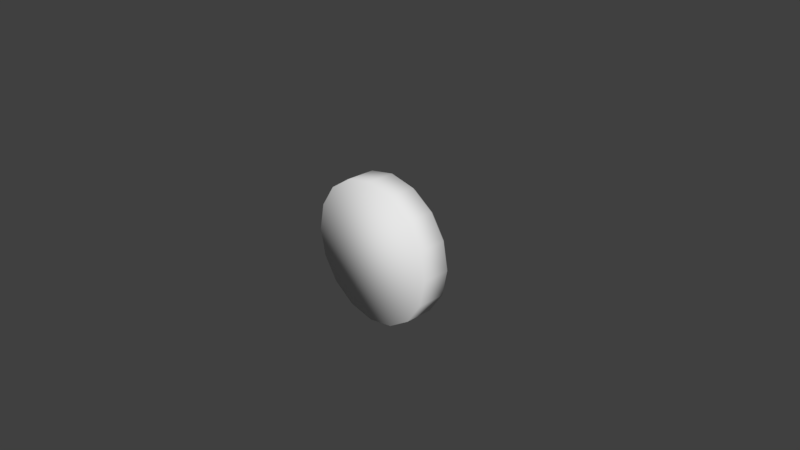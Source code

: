 # Source: buttons.blend  (saved by Blender 2.79.0; exported with 4.5.12 LTS)
import bpy
from mathutils import Matrix  # noqa: F401  (used for matrix-valued properties, if any)

bpy.ops.wm.read_factory_settings(use_empty=True)
scene = bpy.context.scene
scene.name = 'Scene'

# ---- collections
col_collection_1 = bpy.data.collections.new('Collection 1'); scene.collection.children.link(col_collection_1)
col_collection_1.hide_render = True
col_collection_1.hide_viewport = True
col_collection_4 = bpy.data.collections.new('Collection 4'); scene.collection.children.link(col_collection_4)
col_collection_4.hide_render = True
col_collection_4.hide_viewport = True
col_collection_5 = bpy.data.collections.new('Collection 5'); scene.collection.children.link(col_collection_5)
col_collection_6 = bpy.data.collections.new('Collection 6'); scene.collection.children.link(col_collection_6)
col_collection_6.hide_render = True
col_collection_6.hide_viewport = True

# ---- materials (node trees are filled in below, after node groups)
mat_bezel = bpy.data.materials.new('Bezel')
mat_bezel.alpha_threshold = 0.0
mat_bezel.use_transparent_shadow = False
mat_bezel.diffuse_color = (0.009018, 0.009018, 0.009018, 1.0)
mat_bezel.roughness = 0.5
mat_button = bpy.data.materials.new('Button')
mat_button.alpha_threshold = 0.0
mat_button.use_transparent_shadow = False
mat_button.roughness = 0.5
mat_marker = bpy.data.materials.new('Marker')
mat_marker.alpha_threshold = 0.0
mat_marker.use_transparent_shadow = False
mat_marker.diffuse_color = (0.00637, 0.00637, 0.00637, 1.0)
mat_marker.roughness = 0.5
mat_marker.specular_intensity = 0.02846
mat_dialbodymaterial = bpy.data.materials.new('DialBodyMaterial')
mat_dialbodymaterial.alpha_threshold = 0.0
mat_dialbodymaterial.use_transparent_shadow = False
mat_dialbodymaterial.roughness = 0.5
mat_lampbase = bpy.data.materials.new('LampBase')
mat_lampbase.alpha_threshold = 0.0
mat_lampbase.use_transparent_shadow = False
mat_lampbase.diffuse_color = (0.09463, 0.02263, 0.01092, 1.0)
mat_lampbase.roughness = 0.5
mat_bulbmaterial = bpy.data.materials.new('BulbMaterial')
mat_bulbmaterial.alpha_threshold = 0.0
mat_bulbmaterial.use_transparent_shadow = False
mat_bulbmaterial.roughness = 0.5
mat_bulbmaterial.specular_intensity = 0.0
mat_shadematerial = bpy.data.materials.new('ShadeMaterial')
mat_shadematerial.alpha_threshold = 0.0
mat_shadematerial.use_transparent_shadow = False
mat_shadematerial.roughness = 0.5

# ---- material node trees

# ---- world
world_world = bpy.data.worlds.new('World'); scene.world = world_world
world_world.color = (0.05088, 0.05088, 0.05088)
world_world.use_sun_shadow = False
world_world.sun_shadow_jitter_overblur = 0.0
world_world.cycles.sampling_method = 'MANUAL'

# ---- cameras
cam_camera = bpy.data.cameras.new('Camera')
cam_camera.clip_end = 100.0
cam_camera.lens = 35.0
cam_camera.sensor_width = 32.0
cam_camera.sensor_height = 18.0
cam_camera.ortho_scale = 7.314
cam_camera.dof.focus_distance = 0.0
cam_camera.dof.aperture_fstop = 128.0

# ---- meshes
me_button = bpy.data.meshes.new('Button')
me_button.from_pydata([(6.817e-08, 0.005118, -1.0), (-0.3827, 0.005118, -0.9239), (-0.7071, 0.005118, -0.7071), (-0.9239, 0.005118, -0.3827), (-1.0, 0.005118, 2.98e-08), (-0.9239, 0.005118, 0.3827), (-0.7071, 0.005118, 0.7071), (-0.3827, 0.005118, 0.9239), (-8.283e-08, 0.005118, 1.0), (0.3827, 0.005118, 0.9239), (0.7071, 0.005118, 0.7071), (0.9239, 0.005118, 0.3827), (1.0, 0.005118, -2.98e-08), (0.9239, 0.005118, -0.3827), (0.7071, 0.005118, -0.7071), (0.3827, 0.005118, -0.9239), (7.189e-08, 0.2051, -1.1), (-0.421, 0.2051, -1.016), (-0.7778, 0.2051, -0.7778), (-1.016, 0.2051, -0.421), (-1.1, 0.2051, 5.96e-08), (-1.016, 0.2051, 0.421), (-0.7778, 0.2051, 0.7778), (-0.421, 0.2051, 1.016), (-9.42e-08, 0.2051, 1.1), (0.421, 0.2051, 1.016), (0.7778, 0.2051, 0.7778), (1.016, 0.2051, 0.421), (1.1, 0.2051, 0.0), (1.016, 0.2051, -0.421), (0.7778, 0.2051, -0.7778), (0.421, 0.2051, -1.016), (7.139e-08, 0.2451, -0.88), (-0.3368, 0.2451, -0.813), (-0.6223, 0.2451, -0.6223), (-0.813, 0.2451, -0.3368), (-0.88, 0.2451, 2.98e-08), (-0.813, 0.2451, 0.3368), (-0.6223, 0.2451, 0.6223), (-0.3368, 0.2451, 0.813), (-6.149e-08, 0.2451, 0.88), (0.3368, 0.2451, 0.813), (0.6223, 0.2451, 0.6223), (0.813, 0.2451, 0.3368), (0.88, 0.2451, 0.0), (0.813, 0.2451, -0.3368), (0.6223, 0.2451, -0.6223), (0.3368, 0.2451, -0.813), (7.122e-08, 0.2324, -0.8332), (-0.3189, 0.2324, -0.7698), (-0.5892, 0.2324, -0.5892), (-0.7698, 0.2324, -0.3189), (-0.8332, 0.2324, 2.98e-08), (-0.7698, 0.2324, 0.3189), (-0.5892, 0.2324, 0.5892), (-0.3189, 0.2324, 0.7698), (-5.46e-08, 0.2324, 0.8332), (0.3189, 0.2324, 0.7698), (0.5892, 0.2324, 0.5892), (0.7698, 0.2324, 0.3189), (0.8332, 0.2324, 0.0), (0.7698, 0.2324, -0.3189), (0.5892, 0.2324, -0.5892), (0.3189, 0.2324, -0.7698), (6.92e-08, 0.03236, -0.8332), (-0.3189, 0.03236, -0.7698), (-0.5892, 0.03236, -0.5892), (-0.7698, 0.03236, -0.3189), (-0.8332, 0.03236, 2.98e-08), (-0.7698, 0.03236, 0.3189), (-0.5892, 0.03236, 0.5892), (-0.3189, 0.03236, 0.7698), (-5.661e-08, 0.03236, 0.8332), (0.3189, 0.03236, 0.7698), (0.5892, 0.03236, 0.5892), (0.7698, 0.03236, 0.3189), (0.8332, 0.03236, -2.98e-08), (0.7698, 0.03236, -0.3189), (0.5892, 0.03236, -0.5892), (0.3189, 0.03236, -0.7698), (6.817e-08, 0.1051, -0.8072), (-0.3089, 0.1051, -0.7457), (-0.5708, 0.1051, -0.5708), (-0.7457, 0.1051, -0.3089), (-0.8072, 0.1051, 2.98e-08), (-0.7457, 0.1051, 0.3089), (-0.5708, 0.1051, 0.5708), (-0.3089, 0.1051, 0.7457), (-5.371e-08, 0.1051, 0.8072), (0.3089, 0.1051, 0.7457), (0.5708, 0.1051, 0.5708), (0.7457, 0.1051, 0.3089), (0.8072, 0.1051, -2.98e-08), (0.7457, 0.1051, -0.3089), (0.5708, 0.1051, -0.5708), (0.3089, 0.1051, -0.7457), (2.23e-08, 0.3223, -0.779), (-0.2981, 0.3223, -0.7197), (-0.5509, 0.3223, -0.5509), (-0.7197, 0.3223, -0.2981), (-0.779, 0.3223, 2.98e-08), (-0.7197, 0.3223, 0.2981), (-0.5509, 0.3223, 0.5509), (-0.2981, 0.3223, 0.7197), (-4.855e-08, 0.3223, 0.779), (0.2981, 0.3223, 0.7197), (0.5509, 0.3223, 0.5509), (0.7197, 0.3223, 0.2981), (0.779, 0.3223, 0.0), (0.7197, 0.3223, -0.2981), (0.5509, 0.3223, -0.5509), (0.2981, 0.3223, -0.7197), (1.757e-08, 0.3966, -0.6743), (-0.2581, 0.3966, -0.623), (-0.4768, 0.3966, -0.4768), (-0.623, 0.3966, -0.2581), (-0.6743, 0.3966, 2.98e-08), (-0.623, 0.3966, 0.2581), (-0.4768, 0.3966, 0.4768), (-0.2581, 0.3966, 0.623), (-4.476e-08, 0.3966, 0.6743), (0.2581, 0.3966, 0.623), (0.4768, 0.3966, 0.4768), (0.623, 0.3966, 0.2581), (0.6743, 0.3966, 0.0), (0.623, 0.3966, -0.2581), (0.4768, 0.3966, -0.4768), (0.2581, 0.3966, -0.623), (6.464e-09, 0.4626, -0.4428), (-0.1694, 0.4626, -0.4091), (-0.3131, 0.4626, -0.3131), (-0.4091, 0.4626, -0.1694), (-0.4428, 0.4626, 2.98e-08), (-0.4091, 0.4626, 0.1694), (-0.3131, 0.4626, 0.3131), (-0.1694, 0.4626, 0.4091), (-3.301e-08, 0.4626, 0.4428), (0.1694, 0.4626, 0.4091), (0.3131, 0.4626, 0.3131), (0.4091, 0.4626, 0.1694), (0.4428, 0.4626, 0.0), (0.4091, 0.4626, -0.1694), (0.3131, 0.4626, -0.3131), (0.1694, 0.4626, -0.4091), (-1.13e-08, 0.5224, -0.1454), (-0.05564, 0.5224, -0.1343), (-0.1028, 0.5224, -0.1028), (-0.1343, 0.5224, -0.05564), (-0.1454, 0.5224, 2.98e-08), (-0.1343, 0.5224, 0.05564), (-0.1028, 0.5224, 0.1028), (-0.05564, 0.5224, 0.1343), (-2.722e-08, 0.5224, 0.1454), (0.05564, 0.5224, 0.1343), (0.1028, 0.5224, 0.1028), (0.1343, 0.5224, 0.05564), (0.1454, 0.5224, 2.98e-08), (0.1343, 0.5224, -0.05564), (0.1028, 0.5224, -0.1028), (0.05564, 0.5224, -0.1343), (-4.919e-08, 0.5422, -0.0199), (-0.007617, 0.5422, -0.01839), (-0.01407, 0.5422, -0.01407), (-0.01839, 0.5422, -0.007617), (-0.0199, 0.5422, 2.98e-08), (-0.01839, 0.5422, 0.007617), (-0.01407, 0.5422, 0.01407), (-0.007617, 0.5422, 0.01839), (-5.219e-08, 0.5422, 0.0199), (0.007617, 0.5422, 0.01839), (0.01407, 0.5422, 0.01407), (0.01839, 0.5422, 0.007617), (0.0199, 0.5422, 2.98e-08), (0.01839, 0.5422, -0.007617), (0.01407, 0.5422, -0.01407), (0.007617, 0.5422, -0.01839)], [], [(1, 0, 15, 14, 13, 12, 11, 10, 9, 8, 7, 6, 5, 4, 3, 2), (31, 16, 32, 47), (4, 5, 21, 20), (12, 13, 29, 28), (5, 6, 22, 21), (13, 14, 30, 29), (6, 7, 23, 22), (14, 15, 31, 30), (7, 8, 24, 23), (0, 1, 17, 16), (15, 0, 16, 31), (8, 9, 25, 24), (1, 2, 18, 17), (9, 10, 26, 25), (2, 3, 19, 18), (10, 11, 27, 26), (3, 4, 20, 19), (11, 12, 28, 27), (45, 46, 62, 61), (24, 25, 41, 40), (17, 18, 34, 33), (25, 26, 42, 41), (18, 19, 35, 34), (26, 27, 43, 42), (19, 20, 36, 35), (27, 28, 44, 43), (20, 21, 37, 36), (28, 29, 45, 44), (21, 22, 38, 37), (29, 30, 46, 45), (22, 23, 39, 38), (30, 31, 47, 46), (23, 24, 40, 39), (16, 17, 33, 32), (51, 52, 68, 67), (38, 39, 55, 54), (46, 47, 63, 62), (39, 40, 56, 55), (32, 33, 49, 48), (47, 32, 48, 63), (40, 41, 57, 56), (33, 34, 50, 49), (41, 42, 58, 57), (34, 35, 51, 50), (42, 43, 59, 58), (35, 36, 52, 51), (43, 44, 60, 59), (36, 37, 53, 52), (44, 45, 61, 60), (37, 38, 54, 53), (65, 66, 67, 68, 69, 70, 71, 72, 73, 74, 75, 76, 77, 78, 79, 64), (59, 60, 76, 75), (52, 53, 69, 68), (60, 61, 77, 76), (53, 54, 70, 69), (61, 62, 78, 77), (54, 55, 71, 70), (62, 63, 79, 78), (55, 56, 72, 71), (48, 49, 65, 64), (63, 48, 64, 79), (56, 57, 73, 72), (49, 50, 66, 65), (57, 58, 74, 73), (50, 51, 67, 66), (58, 59, 75, 74), (81, 80, 95, 94, 93, 92, 91, 90, 89, 88, 87, 86, 85, 84, 83, 82), (97, 98, 114, 113), (82, 83, 99, 98), (90, 91, 107, 106), (83, 84, 100, 99), (91, 92, 108, 107), (84, 85, 101, 100), (92, 93, 109, 108), (85, 86, 102, 101), (93, 94, 110, 109), (86, 87, 103, 102), (94, 95, 111, 110), (87, 88, 104, 103), (80, 81, 97, 96), (95, 80, 96, 111), (88, 89, 105, 104), (81, 82, 98, 97), (89, 90, 106, 105), (118, 119, 135, 134), (105, 106, 122, 121), (98, 99, 115, 114), (106, 107, 123, 122), (99, 100, 116, 115), (107, 108, 124, 123), (100, 101, 117, 116), (108, 109, 125, 124), (101, 102, 118, 117), (109, 110, 126, 125), (102, 103, 119, 118), (110, 111, 127, 126), (103, 104, 120, 119), (96, 97, 113, 112), (111, 96, 112, 127), (104, 105, 121, 120), (139, 140, 156, 155), (126, 127, 143, 142), (119, 120, 136, 135), (112, 113, 129, 128), (127, 112, 128, 143), (120, 121, 137, 136), (113, 114, 130, 129), (121, 122, 138, 137), (114, 115, 131, 130), (122, 123, 139, 138), (115, 116, 132, 131), (123, 124, 140, 139), (116, 117, 133, 132), (124, 125, 141, 140), (117, 118, 134, 133), (125, 126, 142, 141), (154, 155, 171, 170), (132, 133, 149, 148), (140, 141, 157, 156), (133, 134, 150, 149), (141, 142, 158, 157), (134, 135, 151, 150), (142, 143, 159, 158), (135, 136, 152, 151), (128, 129, 145, 144), (143, 128, 144, 159), (136, 137, 153, 152), (129, 130, 146, 145), (137, 138, 154, 153), (130, 131, 147, 146), (138, 139, 155, 154), (131, 132, 148, 147), (161, 162, 163, 164, 165, 166, 167, 168, 169, 170, 171, 172, 173, 174, 175, 160), (147, 148, 164, 163), (155, 156, 172, 171), (148, 149, 165, 164), (156, 157, 173, 172), (149, 150, 166, 165), (157, 158, 174, 173), (150, 151, 167, 166), (158, 159, 175, 174), (151, 152, 168, 167), (144, 145, 161, 160), (159, 144, 160, 175), (152, 153, 169, 168), (145, 146, 162, 161), (153, 154, 170, 169), (146, 147, 163, 162)])
me_button.polygons.foreach_set('use_smooth', [True] * 148)
me_button.polygons.foreach_set('material_index', [0, 0, 0, 0, 0, 0, 0, 0, 0, 0, 0, 0, 0, 0, 0, 0, 0, 0, 0, 0, 0, 0, 0, 0, 0, 0, 0, 0, 0, 0, 0, 0, 0, 0, 0, 0, 0, 0, 0, 0, 0, 0, 0, 0, 0, 0, 0, 0, 0, 0, 0, 0, 0, 0, 0, 0, 0, 0, 0, 0, 0, 0, 0, 0, 0, 0, 1, 1, 1, 1, 1, 1, 1, 1, 1, 1, 1, 1, 1, 1, 1, 1, 1, 1, 1, 1, 1, 1, 1, 1, 1, 1, 1, 1, 1, 1, 1, 1, 1, 1, 1, 1, 1, 1, 1, 1, 1, 1, 1, 1, 1, 1, 1, 1, 1, 1, 1, 1, 1, 1, 1, 1, 1, 1, 1, 1, 1, 1, 1, 1, 1, 1, 1, 1, 1, 1, 1, 1, 1, 1, 1, 1, 1, 1, 1, 1, 1, 1])
me_button.materials.append(mat_bezel)
me_button.materials.append(mat_button)
me_button.use_remesh_preserve_volume = False
me_button.use_remesh_preserve_attributes = False
me_button.use_mirror_vertex_groups = False
me_button.update()
me_dial = bpy.data.meshes.new('Dial')
me_dial.from_pydata([(1.486e-07, 0.007594, 1.0), (0.3827, 0.007594, 0.9239), (0.7071, 0.007594, 0.7072), (0.9239, 0.007594, 0.3827), (1.0, 0.007594, 6.563e-05), (0.9239, 0.007594, -0.3826), (0.7071, 0.007594, -0.707), (0.3827, 0.007594, -0.9238), (-2.404e-09, 0.007594, -0.9999), (-0.3827, 0.007594, -0.9238), (-0.7071, 0.007594, -0.707), (-0.9239, 0.007594, -0.3826), (-1.0, 0.007594, 6.594e-05), (-0.9239, 0.007594, 0.3827), (-0.7071, 0.007594, 0.7072), (-0.3827, 0.007594, 0.9239), (1.486e-07, 0.4076, 1.0), (0.3827, 0.4076, 0.9239), (0.7071, 0.4076, 0.7072), (0.9239, 0.4076, 0.3827), (1.0, 0.4076, 6.554e-05), (0.9239, 0.4076, -0.3826), (0.7071, 0.4076, -0.707), (0.3827, 0.4076, -0.9238), (-2.404e-09, 0.4076, -0.9999), (-0.3827, 0.4076, -0.9238), (-0.7071, 0.4076, -0.707), (-0.9239, 0.4076, -0.3826), (-1.0, 0.4076, 6.596e-05), (-0.9239, 0.4076, 0.3827), (-0.7071, 0.4076, 0.7072), (-0.3827, 0.4076, 0.9239), (1.366e-07, 0.5076, 0.9001), (0.3444, 0.5076, 0.8316), (0.6364, 0.5076, 0.6365), (0.8315, 0.5076, 0.3445), (0.9, 0.5076, 6.556e-05), (0.8315, 0.5076, -0.3443), (0.6364, 0.5076, -0.6363), (0.3444, 0.5076, -0.8314), (7.194e-10, 0.5076, -0.8999), (-0.3444, 0.5076, -0.8314), (-0.6364, 0.5076, -0.6363), (-0.8315, 0.5076, -0.3443), (-0.9, 0.5076, 6.595e-05), (-0.8315, 0.5076, 0.3445), (-0.6364, 0.5076, 0.6365), (-0.3444, 0.5076, 0.8316), (1.068e-07, 0.5076, 6.582e-05), (0.02, 0.3384, 0.4981), (0.02, 0.5384, 0.4981), (0.02, 0.3384, 0.8781), (0.02, 0.5384, 0.8781), (-0.02, 0.3384, 0.4981), (-0.02, 0.5384, 0.4981), (-0.02, 0.3384, 0.8781), (-0.02, 0.5384, 0.8781), (1.184e-07, 0.4498, 0.8001), (-0.04179, 0.4818, 0.7697), (0.01596, 0.4818, 0.7509), (0.05165, 0.4818, 0.8001), (0.01596, 0.4818, 0.8492), (-0.04179, 0.4818, 0.8304), (-0.01596, 0.5334, 0.7509), (0.04179, 0.5334, 0.7697), (0.04179, 0.5334, 0.8304), (-0.01596, 0.5334, 0.8492), (-0.05165, 0.5334, 0.8001), (1.184e-07, 0.5653, 0.8001), (0.0149, 0.4758, 0.7542), (0.01345, 0.4696, 0.7587), (0.01159, 0.4637, 0.7644), (0.009382, 0.4585, 0.7712), (0.006954, 0.4544, 0.7787), (0.004482, 0.4517, 0.7863), (0.002128, 0.4503, 0.7935), (-0.005571, 0.4503, 0.796), (-0.01173, 0.4517, 0.7915), (-0.01821, 0.4544, 0.7868), (-0.02456, 0.4585, 0.7822), (-0.03034, 0.4637, 0.778), (-0.0352, 0.4696, 0.7745), (-0.039, 0.4758, 0.7717), (-0.03687, 0.48, 0.7652), (-0.03072, 0.4786, 0.7607), (-0.02339, 0.4776, 0.7566), (-0.01518, 0.4772, 0.7533), (-0.006616, 0.4776, 0.7512), (0.001712, 0.4786, 0.7502), (0.009325, 0.48, 0.7502), (-0.04457, 0.48, 0.8244), (-0.04694, 0.4786, 0.8171), (-0.04855, 0.4776, 0.8089), (-0.04913, 0.4772, 0.8001), (-0.04855, 0.4776, 0.7912), (-0.04694, 0.4786, 0.783), (-0.04457, 0.48, 0.7758), (-0.005571, 0.4503, 0.8041), (-0.01173, 0.4517, 0.8086), (-0.01821, 0.4544, 0.8133), (-0.02456, 0.4585, 0.8179), (-0.03034, 0.4637, 0.8221), (-0.0352, 0.4696, 0.8256), (-0.039, 0.4758, 0.8284), (0.04821, 0.4758, 0.8001), (0.04351, 0.4696, 0.8001), (0.03751, 0.4637, 0.8001), (0.03036, 0.4585, 0.8001), (0.0225, 0.4544, 0.8001), (0.0145, 0.4517, 0.8001), (0.006887, 0.4503, 0.8001), (0.02178, 0.48, 0.7542), (0.02795, 0.4786, 0.7587), (0.03409, 0.4776, 0.7644), (0.03974, 0.4772, 0.7712), (0.04446, 0.4776, 0.7787), (0.04799, 0.4786, 0.7863), (0.05033, 0.48, 0.7935), (0.0149, 0.4758, 0.8459), (0.01345, 0.4696, 0.8414), (0.01159, 0.4637, 0.8357), (0.009382, 0.4585, 0.8289), (0.006954, 0.4544, 0.8215), (0.004482, 0.4517, 0.8139), (0.002128, 0.4503, 0.8066), (0.05033, 0.48, 0.8066), (0.04799, 0.4786, 0.8139), (0.04446, 0.4776, 0.8215), (0.03974, 0.4772, 0.8289), (0.03409, 0.4776, 0.8357), (0.02795, 0.4786, 0.8414), (0.02178, 0.48, 0.8459), (0.009325, 0.48, 0.85), (0.001712, 0.4786, 0.85), (-0.006616, 0.4776, 0.849), (-0.01518, 0.4772, 0.8468), (-0.02339, 0.4776, 0.8435), (-0.03072, 0.4786, 0.8394), (-0.03687, 0.48, 0.8349), (-0.05378, 0.5283, 0.796), (-0.05525, 0.5221, 0.7915), (-0.05571, 0.5151, 0.7868), (-0.05492, 0.5076, 0.7822), (-0.05285, 0.5001, 0.778), (-0.04971, 0.4931, 0.7745), (-0.04589, 0.4869, 0.7717), (-0.04589, 0.4869, 0.8284), (-0.04971, 0.4931, 0.8256), (-0.05285, 0.5001, 0.8221), (-0.05492, 0.5076, 0.8179), (-0.05571, 0.5151, 0.8133), (-0.05525, 0.5221, 0.8086), (-0.05378, 0.5283, 0.8041), (-0.01277, 0.5283, 0.7477), (-0.008964, 0.5221, 0.7449), (-0.004636, 0.5151, 0.743), (1.102e-07, 0.5076, 0.7423), (0.004636, 0.5001, 0.743), (0.008964, 0.4931, 0.7449), (0.01277, 0.4869, 0.7477), (-0.04113, 0.4869, 0.7652), (-0.03968, 0.4931, 0.7607), (-0.0373, 0.5001, 0.7566), (-0.03395, 0.5076, 0.7533), (-0.0298, 0.5151, 0.7512), (-0.02518, 0.5221, 0.7502), (-0.02047, 0.5283, 0.7502), (0.04589, 0.5283, 0.7717), (0.04971, 0.5221, 0.7745), (0.05285, 0.5151, 0.778), (0.05492, 0.5076, 0.7822), (0.05571, 0.5001, 0.7868), (0.05525, 0.4931, 0.7915), (0.05378, 0.4869, 0.796), (0.02047, 0.4869, 0.7502), (0.02518, 0.4931, 0.7502), (0.0298, 0.5001, 0.7512), (0.03395, 0.5076, 0.7533), (0.0373, 0.5151, 0.7566), (0.03968, 0.5221, 0.7607), (0.04113, 0.5283, 0.7652), (0.04113, 0.5283, 0.8349), (0.03968, 0.5221, 0.8394), (0.0373, 0.5151, 0.8435), (0.03395, 0.5076, 0.8468), (0.0298, 0.5001, 0.849), (0.02518, 0.4931, 0.85), (0.02047, 0.4869, 0.85), (0.05378, 0.4869, 0.8041), (0.05525, 0.4931, 0.8086), (0.05571, 0.5001, 0.8133), (0.05492, 0.5076, 0.8179), (0.05285, 0.5151, 0.8221), (0.04971, 0.5221, 0.8256), (0.04589, 0.5283, 0.8284), (-0.02047, 0.5283, 0.85), (-0.02518, 0.5221, 0.85), (-0.0298, 0.5151, 0.849), (-0.03395, 0.5076, 0.8468), (-0.0373, 0.5001, 0.8435), (-0.03968, 0.4931, 0.8394), (-0.04113, 0.4869, 0.8349), (0.01277, 0.4869, 0.8525), (0.008964, 0.4931, 0.8552), (0.004636, 0.5001, 0.8571), (1.266e-07, 0.5076, 0.8578), (-0.004636, 0.5151, 0.8571), (-0.008964, 0.5221, 0.8552), (-0.01277, 0.5283, 0.8525), (-0.05033, 0.5351, 0.7935), (-0.04799, 0.5366, 0.7863), (-0.04446, 0.5376, 0.7787), (-0.03974, 0.538, 0.7712), (-0.03409, 0.5376, 0.7644), (-0.02795, 0.5366, 0.7587), (-0.02178, 0.5351, 0.7542), (-0.009325, 0.5351, 0.7502), (-0.001712, 0.5366, 0.7502), (0.006616, 0.5376, 0.7512), (0.01518, 0.538, 0.7533), (0.02339, 0.5376, 0.7566), (0.03072, 0.5366, 0.7607), (0.03687, 0.5351, 0.7652), (0.04457, 0.5351, 0.7758), (0.04694, 0.5366, 0.783), (0.04855, 0.5376, 0.7912), (0.04913, 0.538, 0.8001), (0.04855, 0.5376, 0.8089), (0.04694, 0.5366, 0.8171), (0.04457, 0.5351, 0.8244), (0.03687, 0.5351, 0.8349), (0.03072, 0.5366, 0.8394), (0.02339, 0.5376, 0.8435), (0.01518, 0.538, 0.8468), (0.006616, 0.5376, 0.849), (-0.001712, 0.5366, 0.85), (-0.009325, 0.5351, 0.85), (-0.02178, 0.5351, 0.8459), (-0.02795, 0.5366, 0.8414), (-0.03409, 0.5376, 0.8357), (-0.03974, 0.538, 0.8289), (-0.04446, 0.5376, 0.8215), (-0.04799, 0.5366, 0.8139), (-0.05033, 0.5351, 0.8066), (-0.002128, 0.5649, 0.7935), (-0.004482, 0.5635, 0.7863), (-0.006954, 0.5608, 0.7787), (-0.009382, 0.5567, 0.7712), (-0.01159, 0.5515, 0.7644), (-0.01345, 0.5456, 0.7587), (-0.0149, 0.5394, 0.7542), (-0.04821, 0.5394, 0.8001), (-0.04351, 0.5456, 0.8001), (-0.03751, 0.5515, 0.8001), (-0.03036, 0.5567, 0.8001), (-0.0225, 0.5608, 0.8001), (-0.0145, 0.5635, 0.8001), (-0.006886, 0.5649, 0.8001), (0.005571, 0.5649, 0.796), (0.01173, 0.5635, 0.7915), (0.01821, 0.5608, 0.7868), (0.02456, 0.5567, 0.7822), (0.03034, 0.5515, 0.778), (0.0352, 0.5456, 0.7745), (0.039, 0.5394, 0.7717), (0.005571, 0.5649, 0.8041), (0.01173, 0.5635, 0.8086), (0.01821, 0.5608, 0.8133), (0.02456, 0.5567, 0.8179), (0.03034, 0.5515, 0.8221), (0.0352, 0.5456, 0.8256), (0.039, 0.5394, 0.8284), (-0.002128, 0.5649, 0.8066), (-0.004482, 0.5635, 0.8139), (-0.006954, 0.5608, 0.8215), (-0.009382, 0.5567, 0.8289), (-0.01159, 0.5515, 0.8357), (-0.01345, 0.5456, 0.8414), (-0.0149, 0.5394, 0.8459), (-0.009598, 0.5641, 0.807), (-0.01774, 0.5621, 0.8074), (-0.01243, 0.5621, 0.8147), (-0.02607, 0.5586, 0.8076), (-0.02089, 0.5592, 0.8152), (-0.01518, 0.5586, 0.8225), (-0.03394, 0.5537, 0.8076), (-0.02926, 0.5549, 0.8155), (-0.02367, 0.5549, 0.8231), (-0.01761, 0.5537, 0.83), (-0.04079, 0.5478, 0.8074), (-0.03686, 0.5494, 0.8152), (-0.03176, 0.5499, 0.8231), (-0.02583, 0.5494, 0.8304), (-0.01955, 0.5478, 0.8366), (-0.04626, 0.5415, 0.807), (-0.04316, 0.5431, 0.8147), (-0.03881, 0.544, 0.8225), (-0.03337, 0.544, 0.83), (-0.02724, 0.5431, 0.8366), (-0.02093, 0.5415, 0.8419), (0.003666, 0.5641, 0.8113), (0.001467, 0.5621, 0.8192), (0.01006, 0.5621, 0.8164), (-0.0009296, 0.5586, 0.8272), (0.007981, 0.5592, 0.8246), (0.01669, 0.5586, 0.8214), (-0.003364, 0.5537, 0.8347), (0.005589, 0.5549, 0.8327), (0.01463, 0.5549, 0.8297), (0.02306, 0.5537, 0.8261), (-0.005655, 0.5478, 0.8411), (0.003049, 0.5494, 0.8398), (0.01213, 0.5499, 0.8374), (0.02089, 0.5494, 0.834), (0.0287, 0.5478, 0.83), (-0.007663, 0.5415, 0.8462), (0.0005608, 0.5431, 0.8456), (0.009383, 0.544, 0.8439), (0.01819, 0.544, 0.8411), (0.02633, 0.5431, 0.8373), (0.03333, 0.5415, 0.8329), (0.01186, 0.5641, 0.8001), (0.01865, 0.5621, 0.8046), (0.01865, 0.5621, 0.7956), (0.02549, 0.5586, 0.8093), (0.02583, 0.5592, 0.8001), (0.02549, 0.5586, 0.7908), (0.03187, 0.5537, 0.814), (0.03272, 0.5549, 0.8048), (0.03272, 0.5549, 0.7953), (0.03187, 0.5537, 0.7862), (0.03729, 0.5478, 0.8181), (0.03874, 0.5494, 0.8094), (0.03926, 0.5499, 0.8001), (0.03874, 0.5494, 0.7907), (0.03729, 0.5478, 0.782), (0.04152, 0.5415, 0.8216), (0.04351, 0.5431, 0.8136), (0.04461, 0.544, 0.8047), (0.04461, 0.544, 0.7954), (0.04351, 0.5431, 0.7865), (0.04152, 0.5415, 0.7785), (0.003666, 0.5641, 0.7888), (0.01006, 0.5621, 0.7837), (0.001467, 0.5621, 0.7809), (0.01669, 0.5586, 0.7787), (0.007981, 0.5592, 0.7755), (-0.0009296, 0.5586, 0.773), (0.02306, 0.5537, 0.7741), (0.01463, 0.5549, 0.7704), (0.005589, 0.5549, 0.7675), (-0.003364, 0.5537, 0.7655), (0.0287, 0.5478, 0.7702), (0.02089, 0.5494, 0.7661), (0.01213, 0.5499, 0.7627), (0.003049, 0.5494, 0.7603), (-0.005655, 0.5478, 0.759), (0.03333, 0.5415, 0.7672), (0.02633, 0.5431, 0.7629), (0.01819, 0.544, 0.7591), (0.009383, 0.544, 0.7562), (0.0005608, 0.5431, 0.7545), (-0.007663, 0.5415, 0.7539), (-0.009598, 0.5641, 0.7931), (-0.01243, 0.5621, 0.7855), (-0.01774, 0.5621, 0.7928), (-0.01518, 0.5586, 0.7776), (-0.02089, 0.5592, 0.7849), (-0.02607, 0.5586, 0.7926), (-0.01761, 0.5537, 0.7701), (-0.02367, 0.5549, 0.777), (-0.02926, 0.5549, 0.7847), (-0.03394, 0.5537, 0.7926), (-0.01955, 0.5478, 0.7635), (-0.02583, 0.5494, 0.7697), (-0.03176, 0.5499, 0.777), (-0.03686, 0.5494, 0.7849), (-0.04079, 0.5478, 0.7928), (-0.02093, 0.5415, 0.7582), (-0.02724, 0.5431, 0.7635), (-0.03337, 0.544, 0.7701), (-0.03881, 0.544, 0.7776), (-0.04316, 0.5431, 0.7855), (-0.04626, 0.5415, 0.7931), (-0.05219, 0.5296, 0.8113), (-0.05322, 0.523, 0.8164), (-0.04938, 0.5306, 0.8192), (-0.05306, 0.5155, 0.8214), (-0.04977, 0.5236, 0.8246), (-0.04519, 0.5312, 0.8272), (-0.05156, 0.5076, 0.8261), (-0.0489, 0.5157, 0.8297), (-0.04485, 0.5238, 0.8327), (-0.03974, 0.5312, 0.8347), (-0.04882, 0.4999, 0.83), (-0.04672, 0.5076, 0.834), (-0.04331, 0.5157, 0.8374), (-0.03874, 0.5236, 0.8398), (-0.03345, 0.5306, 0.8411), (-0.04519, 0.4929, 0.8329), (-0.04351, 0.4999, 0.8373), (-0.04067, 0.5076, 0.8411), (-0.03673, 0.5155, 0.8439), (-0.03198, 0.523, 0.8456), (-0.02686, 0.5296, 0.8462), (-0.005397, 0.5296, 0.8532), (-0.0009066, 0.523, 0.8557), (0.002935, 0.5306, 0.8529), (0.003939, 0.5155, 0.8571), (0.007981, 0.5236, 0.855), (0.01182, 0.5312, 0.8514), (0.008808, 0.5076, 0.8571), (0.01309, 0.5157, 0.8557), (0.01713, 0.5238, 0.8528), (0.02062, 0.5312, 0.8486), (0.01334, 0.4999, 0.8557), (0.01785, 0.5076, 0.855), (0.02213, 0.5157, 0.8528), (0.02583, 0.5236, 0.8492), (0.0287, 0.5306, 0.8446), (0.01726, 0.4929, 0.8532), (0.02193, 0.4999, 0.8529), (0.02642, 0.5076, 0.8514), (0.03036, 0.5155, 0.8486), (0.03345, 0.523, 0.8446), (0.03559, 0.5296, 0.8399), (0.04886, 0.5296, 0.8216), (0.05266, 0.523, 0.8181), (0.05119, 0.5306, 0.8136), (0.0555, 0.5155, 0.814), (0.0547, 0.5236, 0.8094), (0.05249, 0.5312, 0.8047), (0.057, 0.5076, 0.8093), (0.05698, 0.5157, 0.8048), (0.05544, 0.5238, 0.8001), (0.05249, 0.5312, 0.7954), (0.05706, 0.4999, 0.8046), (0.05775, 0.5076, 0.8001), (0.05698, 0.5157, 0.7953), (0.0547, 0.5236, 0.7907), (0.05119, 0.5306, 0.7865), (0.05586, 0.4929, 0.8001), (0.05706, 0.4999, 0.7956), (0.057, 0.5076, 0.7908), (0.0555, 0.5155, 0.7862), (0.05266, 0.523, 0.782), (0.04886, 0.5296, 0.7785), (0.03559, 0.5296, 0.7603), (0.03345, 0.523, 0.7556), (0.0287, 0.5306, 0.7556), (0.03036, 0.5155, 0.7516), (0.02583, 0.5236, 0.7509), (0.02062, 0.5312, 0.7516), (0.02642, 0.5076, 0.7487), (0.02213, 0.5157, 0.7473), (0.01713, 0.5238, 0.7473), (0.01182, 0.5312, 0.7487), (0.02193, 0.4999, 0.7472), (0.01785, 0.5076, 0.7451), (0.01309, 0.5157, 0.7444), (0.007981, 0.5236, 0.7451), (0.002935, 0.5306, 0.7472), (0.01726, 0.4929, 0.7469), (0.01334, 0.4999, 0.7444), (0.008808, 0.5076, 0.743), (0.003939, 0.5155, 0.743), (-0.0009065, 0.523, 0.7444), (-0.005397, 0.5296, 0.7469), (-0.02686, 0.5296, 0.7539), (-0.03198, 0.523, 0.7545), (-0.03345, 0.5306, 0.759), (-0.03673, 0.5155, 0.7562), (-0.03874, 0.5236, 0.7603), (-0.03974, 0.5312, 0.7655), (-0.04067, 0.5076, 0.7591), (-0.04331, 0.5157, 0.7627), (-0.04485, 0.5238, 0.7675), (-0.04519, 0.5312, 0.773), (-0.04351, 0.4999, 0.7629), (-0.04672, 0.5076, 0.7661), (-0.0489, 0.5157, 0.7704), (-0.04977, 0.5236, 0.7755), (-0.04938, 0.5306, 0.7809), (-0.04519, 0.4929, 0.7672), (-0.04882, 0.4999, 0.7702), (-0.05156, 0.5076, 0.7741), (-0.05306, 0.5155, 0.7787), (-0.05322, 0.523, 0.7837), (-0.05219, 0.5296, 0.7888), (-0.01726, 0.5223, 0.8532), (-0.02193, 0.5153, 0.8529), (-0.01334, 0.5153, 0.8557), (-0.02642, 0.5076, 0.8514), (-0.01785, 0.5076, 0.855), (-0.008807, 0.5076, 0.8571), (-0.03036, 0.4997, 0.8486), (-0.02213, 0.4995, 0.8528), (-0.01309, 0.4995, 0.8557), (-0.003939, 0.4997, 0.8571), (-0.03345, 0.4922, 0.8446), (-0.02583, 0.4916, 0.8492), (-0.01713, 0.4914, 0.8528), (-0.007981, 0.4916, 0.855), (0.0009068, 0.4922, 0.8557), (-0.03559, 0.4856, 0.8399), (-0.0287, 0.4845, 0.8446), (-0.02062, 0.484, 0.8486), (-0.01182, 0.484, 0.8514), (-0.002935, 0.4845, 0.8529), (0.005397, 0.4856, 0.8532), (0.04519, 0.5223, 0.8329), (0.04351, 0.5153, 0.8373), (0.04882, 0.5153, 0.83), (0.04067, 0.5076, 0.8411), (0.04672, 0.5076, 0.834), (0.05156, 0.5076, 0.8261), (0.03673, 0.4997, 0.8439), (0.04331, 0.4995, 0.8374), (0.0489, 0.4995, 0.8297), (0.05307, 0.4997, 0.8214), (0.03198, 0.4922, 0.8456), (0.03874, 0.4916, 0.8398), (0.04485, 0.4914, 0.8327), (0.04977, 0.4916, 0.8246), (0.05322, 0.4922, 0.8164), (0.02686, 0.4856, 0.8462), (0.03345, 0.4845, 0.8411), (0.03974, 0.484, 0.8347), (0.04519, 0.484, 0.8272), (0.04938, 0.4845, 0.8192), (0.05219, 0.4856, 0.8113), (0.04519, 0.5223, 0.7672), (0.04882, 0.5153, 0.7702), (0.04351, 0.5153, 0.7629), (0.05156, 0.5076, 0.7741), (0.04672, 0.5076, 0.7661), (0.04067, 0.5076, 0.7591), (0.05307, 0.4997, 0.7787), (0.0489, 0.4995, 0.7704), (0.04331, 0.4995, 0.7627), (0.03673, 0.4997, 0.7562), (0.05322, 0.4922, 0.7837), (0.04977, 0.4916, 0.7755), (0.04485, 0.4914, 0.7675), (0.03874, 0.4916, 0.7603), (0.03198, 0.4922, 0.7545), (0.05219, 0.4856, 0.7888), (0.04938, 0.4845, 0.7809), (0.04519, 0.484, 0.773), (0.03974, 0.484, 0.7655), (0.03345, 0.4845, 0.759), (0.02686, 0.4856, 0.7539), (-0.01726, 0.5223, 0.7469), (-0.01334, 0.5153, 0.7444), (-0.02193, 0.5153, 0.7472), (-0.008807, 0.5076, 0.743), (-0.01785, 0.5076, 0.7451), (-0.02642, 0.5076, 0.7487), (-0.003939, 0.4997, 0.743), (-0.01309, 0.4995, 0.7444), (-0.02213, 0.4995, 0.7473), (-0.03036, 0.4997, 0.7516), (0.0009068, 0.4922, 0.7444), (-0.007981, 0.4916, 0.7451), (-0.01713, 0.4914, 0.7473), (-0.02583, 0.4916, 0.7509), (-0.03345, 0.4922, 0.7556), (0.005397, 0.4856, 0.7469), (-0.002935, 0.4845, 0.7472), (-0.01182, 0.484, 0.7487), (-0.02062, 0.484, 0.7516), (-0.0287, 0.4845, 0.7556), (-0.03559, 0.4856, 0.7603), (-0.05586, 0.5223, 0.8001), (-0.05706, 0.5153, 0.7956), (-0.05706, 0.5153, 0.8046), (-0.057, 0.5076, 0.7908), (-0.05775, 0.5076, 0.8001), (-0.057, 0.5076, 0.8093), (-0.0555, 0.4997, 0.7862), (-0.05698, 0.4995, 0.7953), (-0.05698, 0.4995, 0.8048), (-0.0555, 0.4997, 0.814), (-0.05266, 0.4922, 0.782), (-0.0547, 0.4916, 0.7907), (-0.05544, 0.4914, 0.8001), (-0.0547, 0.4916, 0.8094), (-0.05266, 0.4922, 0.8181), (-0.04886, 0.4856, 0.7785), (-0.05119, 0.4845, 0.7865), (-0.05249, 0.484, 0.7954), (-0.05249, 0.484, 0.8047), (-0.05119, 0.4845, 0.8136), (-0.04886, 0.4856, 0.8216), (-0.03333, 0.4737, 0.8329), (-0.0287, 0.4674, 0.83), (-0.02633, 0.4721, 0.8373), (-0.02306, 0.4615, 0.8261), (-0.02089, 0.4658, 0.834), (-0.01819, 0.4712, 0.8411), (-0.01669, 0.4566, 0.8214), (-0.01463, 0.4602, 0.8297), (-0.01213, 0.4652, 0.8374), (-0.009382, 0.4712, 0.8439), (-0.01006, 0.4531, 0.8164), (-0.007981, 0.4559, 0.8246), (-0.005589, 0.4602, 0.8327), (-0.003049, 0.4658, 0.8398), (-0.0005605, 0.4721, 0.8456), (-0.003666, 0.4511, 0.8113), (-0.001467, 0.4531, 0.8192), (0.0009299, 0.4566, 0.8272), (0.003364, 0.4615, 0.8347), (0.005655, 0.4674, 0.8411), (0.007663, 0.4737, 0.8462), (0.02093, 0.4737, 0.8419), (0.01955, 0.4674, 0.8366), (0.02724, 0.4721, 0.8366), (0.01762, 0.4615, 0.83), (0.02583, 0.4658, 0.8304), (0.03337, 0.4712, 0.83), (0.01518, 0.4566, 0.8225), (0.02368, 0.4602, 0.8231), (0.03176, 0.4652, 0.8231), (0.03881, 0.4712, 0.8225), (0.01243, 0.4531, 0.8147), (0.02089, 0.4559, 0.8152), (0.02926, 0.4602, 0.8155), (0.03686, 0.4658, 0.8152), (0.04316, 0.4721, 0.8147), (0.009598, 0.4511, 0.807), (0.01774, 0.4531, 0.8074), (0.02607, 0.4566, 0.8076), (0.03395, 0.4615, 0.8076), (0.04079, 0.4674, 0.8074), (0.04626, 0.4737, 0.807), (0.04626, 0.4737, 0.7931), (0.04079, 0.4674, 0.7928), (0.04316, 0.4721, 0.7855), (0.03395, 0.4615, 0.7926), (0.03686, 0.4658, 0.7849), (0.03881, 0.4712, 0.7776), (0.02607, 0.4566, 0.7926), (0.02926, 0.4602, 0.7847), (0.03176, 0.4652, 0.777), (0.03337, 0.4712, 0.7701), (0.01774, 0.4531, 0.7928), (0.02089, 0.4559, 0.7849), (0.02368, 0.4602, 0.777), (0.02583, 0.4658, 0.7697), (0.02724, 0.4721, 0.7635), (0.009598, 0.4511, 0.7931), (0.01243, 0.4531, 0.7855), (0.01518, 0.4566, 0.7776), (0.01762, 0.4615, 0.7701), (0.01955, 0.4674, 0.7635), (0.02093, 0.4737, 0.7582), (-0.04152, 0.4737, 0.8216), (-0.04351, 0.4721, 0.8136), (-0.03729, 0.4674, 0.8181), (-0.04461, 0.4712, 0.8047), (-0.03874, 0.4658, 0.8094), (-0.03187, 0.4615, 0.814), (-0.04461, 0.4712, 0.7954), (-0.03926, 0.4652, 0.8001), (-0.03272, 0.4602, 0.8048), (-0.02549, 0.4566, 0.8093), (-0.04351, 0.4721, 0.7865), (-0.03874, 0.4658, 0.7907), (-0.03272, 0.4602, 0.7953), (-0.02583, 0.4559, 0.8001), (-0.01865, 0.4531, 0.8046), (-0.04152, 0.4737, 0.7785), (-0.03729, 0.4674, 0.782), (-0.03187, 0.4615, 0.7862), (-0.02549, 0.4566, 0.7908), (-0.01865, 0.4531, 0.7956), (-0.01186, 0.4511, 0.8001), (0.007663, 0.4737, 0.7539), (0.005655, 0.4674, 0.759), (-0.0005606, 0.4721, 0.7545), (0.003364, 0.4615, 0.7655), (-0.003049, 0.4658, 0.7603), (-0.009382, 0.4712, 0.7562), (0.0009298, 0.4566, 0.773), (-0.005589, 0.4602, 0.7675), (-0.01213, 0.4652, 0.7627), (-0.01819, 0.4712, 0.7591), (-0.001467, 0.4531, 0.7809), (-0.007981, 0.4559, 0.7755), (-0.01463, 0.4602, 0.7704), (-0.02089, 0.4658, 0.7661), (-0.02633, 0.4721, 0.7629), (-0.003666, 0.4511, 0.7888), (-0.01006, 0.4531, 0.7837), (-0.01669, 0.4566, 0.7787), (-0.02306, 0.4615, 0.7741), (-0.0287, 0.4674, 0.7702), (-0.03333, 0.4737, 0.7672)], [], [(1, 0, 15, 14, 13, 12, 11, 10, 9, 8, 7, 6, 5, 4, 3, 2), (19, 20, 36, 35), (12, 13, 29, 28), (5, 6, 22, 21), (13, 14, 30, 29), (6, 7, 23, 22), (14, 15, 31, 30), (7, 8, 24, 23), (0, 1, 17, 16), (15, 0, 16, 31), (8, 9, 25, 24), (1, 2, 18, 17), (9, 10, 26, 25), (2, 3, 19, 18), (10, 11, 27, 26), (3, 4, 20, 19), (11, 12, 28, 27), (4, 5, 21, 20), (40, 41, 48), (27, 28, 44, 43), (20, 21, 37, 36), (28, 29, 45, 44), (21, 22, 38, 37), (29, 30, 46, 45), (22, 23, 39, 38), (30, 31, 47, 46), (23, 24, 40, 39), (16, 17, 33, 32), (31, 16, 32, 47), (24, 25, 41, 40), (17, 18, 34, 33), (25, 26, 42, 41), (18, 19, 35, 34), (26, 27, 43, 42), (33, 34, 48), (41, 42, 48), (34, 35, 48), (42, 43, 48), (35, 36, 48), (43, 44, 48), (36, 37, 48), (44, 45, 48), (37, 38, 48), (45, 46, 48), (38, 39, 48), (46, 47, 48), (39, 40, 48), (32, 33, 48), (47, 32, 48), (49, 50, 52, 51), (51, 52, 56, 55), (55, 56, 54, 53), (53, 54, 50, 49), (51, 55, 53, 49), (56, 52, 50, 54), (57, 76, 75), (58, 82, 96), (57, 75, 110), (57, 110, 124), (57, 124, 97), (58, 96, 145), (59, 89, 159), (60, 117, 173), (61, 131, 187), (62, 138, 201), (58, 145, 160), (59, 159, 174), (60, 173, 188), (61, 187, 202), (62, 201, 146), (63, 215, 250), (64, 222, 264), (65, 229, 271), (66, 236, 278), (67, 243, 251), (257, 272, 68), (256, 279, 257), (255, 280, 256), (254, 282, 255), (253, 285, 254), (252, 289, 253), (251, 294, 252), (257, 279, 272), (279, 273, 272), (256, 280, 279), (280, 281, 279), (279, 281, 273), (281, 274, 273), (255, 282, 280), (282, 283, 280), (280, 283, 281), (283, 284, 281), (281, 284, 274), (284, 275, 274), (254, 285, 282), (285, 286, 282), (282, 286, 283), (286, 287, 283), (283, 287, 284), (287, 288, 284), (284, 288, 275), (288, 276, 275), (253, 289, 285), (289, 290, 285), (285, 290, 286), (290, 291, 286), (286, 291, 287), (291, 292, 287), (287, 292, 288), (292, 293, 288), (288, 293, 276), (293, 277, 276), (252, 294, 289), (294, 295, 289), (289, 295, 290), (295, 296, 290), (290, 296, 291), (296, 297, 291), (291, 297, 292), (297, 298, 292), (292, 298, 293), (298, 299, 293), (293, 299, 277), (299, 278, 277), (251, 243, 294), (243, 242, 294), (294, 242, 295), (242, 241, 295), (295, 241, 296), (241, 240, 296), (296, 240, 297), (240, 239, 297), (297, 239, 298), (239, 238, 298), (298, 238, 299), (238, 237, 299), (299, 237, 278), (237, 66, 278), (272, 265, 68), (273, 300, 272), (274, 301, 273), (275, 303, 274), (276, 306, 275), (277, 310, 276), (278, 315, 277), (272, 300, 265), (300, 266, 265), (273, 301, 300), (301, 302, 300), (300, 302, 266), (302, 267, 266), (274, 303, 301), (303, 304, 301), (301, 304, 302), (304, 305, 302), (302, 305, 267), (305, 268, 267), (275, 306, 303), (306, 307, 303), (303, 307, 304), (307, 308, 304), (304, 308, 305), (308, 309, 305), (305, 309, 268), (309, 269, 268), (276, 310, 306), (310, 311, 306), (306, 311, 307), (311, 312, 307), (307, 312, 308), (312, 313, 308), (308, 313, 309), (313, 314, 309), (309, 314, 269), (314, 270, 269), (277, 315, 310), (315, 316, 310), (310, 316, 311), (316, 317, 311), (311, 317, 312), (317, 318, 312), (312, 318, 313), (318, 319, 313), (313, 319, 314), (319, 320, 314), (314, 320, 270), (320, 271, 270), (278, 236, 315), (236, 235, 315), (315, 235, 316), (235, 234, 316), (316, 234, 317), (234, 233, 317), (317, 233, 318), (233, 232, 318), (318, 232, 319), (232, 231, 319), (319, 231, 320), (231, 230, 320), (320, 230, 271), (230, 65, 271), (265, 258, 68), (266, 321, 265), (267, 322, 266), (268, 324, 267), (269, 327, 268), (270, 331, 269), (271, 336, 270), (265, 321, 258), (321, 259, 258), (266, 322, 321), (322, 323, 321), (321, 323, 259), (323, 260, 259), (267, 324, 322), (324, 325, 322), (322, 325, 323), (325, 326, 323), (323, 326, 260), (326, 261, 260), (268, 327, 324), (327, 328, 324), (324, 328, 325), (328, 329, 325), (325, 329, 326), (329, 330, 326), (326, 330, 261), (330, 262, 261), (269, 331, 327), (331, 332, 327), (327, 332, 328), (332, 333, 328), (328, 333, 329), (333, 334, 329), (329, 334, 330), (334, 335, 330), (330, 335, 262), (335, 263, 262), (270, 336, 331), (336, 337, 331), (331, 337, 332), (337, 338, 332), (332, 338, 333), (338, 339, 333), (333, 339, 334), (339, 340, 334), (334, 340, 335), (340, 341, 335), (335, 341, 263), (341, 264, 263), (271, 229, 336), (229, 228, 336), (336, 228, 337), (228, 227, 337), (337, 227, 338), (227, 226, 338), (338, 226, 339), (226, 225, 339), (339, 225, 340), (225, 224, 340), (340, 224, 341), (224, 223, 341), (341, 223, 264), (223, 64, 264), (258, 244, 68), (259, 342, 258), (260, 343, 259), (261, 345, 260), (262, 348, 261), (263, 352, 262), (264, 357, 263), (258, 342, 244), (342, 245, 244), (259, 343, 342), (343, 344, 342), (342, 344, 245), (344, 246, 245), (260, 345, 343), (345, 346, 343), (343, 346, 344), (346, 347, 344), (344, 347, 246), (347, 247, 246), (261, 348, 345), (348, 349, 345), (345, 349, 346), (349, 350, 346), (346, 350, 347), (350, 351, 347), (347, 351, 247), (351, 248, 247), (262, 352, 348), (352, 353, 348), (348, 353, 349), (353, 354, 349), (349, 354, 350), (354, 355, 350), (350, 355, 351), (355, 356, 351), (351, 356, 248), (356, 249, 248), (263, 357, 352), (357, 358, 352), (352, 358, 353), (358, 359, 353), (353, 359, 354), (359, 360, 354), (354, 360, 355), (360, 361, 355), (355, 361, 356), (361, 362, 356), (356, 362, 249), (362, 250, 249), (264, 222, 357), (222, 221, 357), (357, 221, 358), (221, 220, 358), (358, 220, 359), (220, 219, 359), (359, 219, 360), (219, 218, 360), (360, 218, 361), (218, 217, 361), (361, 217, 362), (217, 216, 362), (362, 216, 250), (216, 63, 250), (244, 257, 68), (245, 363, 244), (246, 364, 245), (247, 366, 246), (248, 369, 247), (249, 373, 248), (250, 378, 249), (244, 363, 257), (363, 256, 257), (245, 364, 363), (364, 365, 363), (363, 365, 256), (365, 255, 256), (246, 366, 364), (366, 367, 364), (364, 367, 365), (367, 368, 365), (365, 368, 255), (368, 254, 255), (247, 369, 366), (369, 370, 366), (366, 370, 367), (370, 371, 367), (367, 371, 368), (371, 372, 368), (368, 372, 254), (372, 253, 254), (248, 373, 369), (373, 374, 369), (369, 374, 370), (374, 375, 370), (370, 375, 371), (375, 376, 371), (371, 376, 372), (376, 377, 372), (372, 377, 253), (377, 252, 253), (249, 378, 373), (378, 379, 373), (373, 379, 374), (379, 380, 374), (374, 380, 375), (380, 381, 375), (375, 381, 376), (381, 382, 376), (376, 382, 377), (382, 383, 377), (377, 383, 252), (383, 251, 252), (250, 215, 378), (215, 214, 378), (378, 214, 379), (214, 213, 379), (379, 213, 380), (213, 212, 380), (380, 212, 381), (212, 211, 381), (381, 211, 382), (211, 210, 382), (382, 210, 383), (210, 209, 383), (383, 209, 251), (209, 67, 251), (152, 243, 67), (151, 384, 152), (150, 385, 151), (149, 387, 150), (148, 390, 149), (147, 394, 148), (146, 399, 147), (152, 384, 243), (384, 242, 243), (151, 385, 384), (385, 386, 384), (384, 386, 242), (386, 241, 242), (150, 387, 385), (387, 388, 385), (385, 388, 386), (388, 389, 386), (386, 389, 241), (389, 240, 241), (149, 390, 387), (390, 391, 387), (387, 391, 388), (391, 392, 388), (388, 392, 389), (392, 393, 389), (389, 393, 240), (393, 239, 240), (148, 394, 390), (394, 395, 390), (390, 395, 391), (395, 396, 391), (391, 396, 392), (396, 397, 392), (392, 397, 393), (397, 398, 393), (393, 398, 239), (398, 238, 239), (147, 399, 394), (399, 400, 394), (394, 400, 395), (400, 401, 395), (395, 401, 396), (401, 402, 396), (396, 402, 397), (402, 403, 397), (397, 403, 398), (403, 404, 398), (398, 404, 238), (404, 237, 238), (146, 201, 399), (201, 200, 399), (399, 200, 400), (200, 199, 400), (400, 199, 401), (199, 198, 401), (401, 198, 402), (198, 197, 402), (402, 197, 403), (197, 196, 403), (403, 196, 404), (196, 195, 404), (404, 195, 237), (195, 66, 237), (208, 236, 66), (207, 405, 208), (206, 406, 207), (205, 408, 206), (204, 411, 205), (203, 415, 204), (202, 420, 203), (208, 405, 236), (405, 235, 236), (207, 406, 405), (406, 407, 405), (405, 407, 235), (407, 234, 235), (206, 408, 406), (408, 409, 406), (406, 409, 407), (409, 410, 407), (407, 410, 234), (410, 233, 234), (205, 411, 408), (411, 412, 408), (408, 412, 409), (412, 413, 409), (409, 413, 410), (413, 414, 410), (410, 414, 233), (414, 232, 233), (204, 415, 411), (415, 416, 411), (411, 416, 412), (416, 417, 412), (412, 417, 413), (417, 418, 413), (413, 418, 414), (418, 419, 414), (414, 419, 232), (419, 231, 232), (203, 420, 415), (420, 421, 415), (415, 421, 416), (421, 422, 416), (416, 422, 417), (422, 423, 417), (417, 423, 418), (423, 424, 418), (418, 424, 419), (424, 425, 419), (419, 425, 231), (425, 230, 231), (202, 187, 420), (187, 186, 420), (420, 186, 421), (186, 185, 421), (421, 185, 422), (185, 184, 422), (422, 184, 423), (184, 183, 423), (423, 183, 424), (183, 182, 424), (424, 182, 425), (182, 181, 425), (425, 181, 230), (181, 65, 230), (194, 229, 65), (193, 426, 194), (192, 427, 193), (191, 429, 192), (190, 432, 191), (189, 436, 190), (188, 441, 189), (194, 426, 229), (426, 228, 229), (193, 427, 426), (427, 428, 426), (426, 428, 228), (428, 227, 228), (192, 429, 427), (429, 430, 427), (427, 430, 428), (430, 431, 428), (428, 431, 227), (431, 226, 227), (191, 432, 429), (432, 433, 429), (429, 433, 430), (433, 434, 430), (430, 434, 431), (434, 435, 431), (431, 435, 226), (435, 225, 226), (190, 436, 432), (436, 437, 432), (432, 437, 433), (437, 438, 433), (433, 438, 434), (438, 439, 434), (434, 439, 435), (439, 440, 435), (435, 440, 225), (440, 224, 225), (189, 441, 436), (441, 442, 436), (436, 442, 437), (442, 443, 437), (437, 443, 438), (443, 444, 438), (438, 444, 439), (444, 445, 439), (439, 445, 440), (445, 446, 440), (440, 446, 224), (446, 223, 224), (188, 173, 441), (173, 172, 441), (441, 172, 442), (172, 171, 442), (442, 171, 443), (171, 170, 443), (443, 170, 444), (170, 169, 444), (444, 169, 445), (169, 168, 445), (445, 168, 446), (168, 167, 446), (446, 167, 223), (167, 64, 223), (180, 222, 64), (179, 447, 180), (178, 448, 179), (177, 450, 178), (176, 453, 177), (175, 457, 176), (174, 462, 175), (180, 447, 222), (447, 221, 222), (179, 448, 447), (448, 449, 447), (447, 449, 221), (449, 220, 221), (178, 450, 448), (450, 451, 448), (448, 451, 449), (451, 452, 449), (449, 452, 220), (452, 219, 220), (177, 453, 450), (453, 454, 450), (450, 454, 451), (454, 455, 451), (451, 455, 452), (455, 456, 452), (452, 456, 219), (456, 218, 219), (176, 457, 453), (457, 458, 453), (453, 458, 454), (458, 459, 454), (454, 459, 455), (459, 460, 455), (455, 460, 456), (460, 461, 456), (456, 461, 218), (461, 217, 218), (175, 462, 457), (462, 463, 457), (457, 463, 458), (463, 464, 458), (458, 464, 459), (464, 465, 459), (459, 465, 460), (465, 466, 460), (460, 466, 461), (466, 467, 461), (461, 467, 217), (467, 216, 217), (174, 159, 462), (159, 158, 462), (462, 158, 463), (158, 157, 463), (463, 157, 464), (157, 156, 464), (464, 156, 465), (156, 155, 465), (465, 155, 466), (155, 154, 466), (466, 154, 467), (154, 153, 467), (467, 153, 216), (153, 63, 216), (166, 215, 63), (165, 468, 166), (164, 469, 165), (163, 471, 164), (162, 474, 163), (161, 478, 162), (160, 483, 161), (166, 468, 215), (468, 214, 215), (165, 469, 468), (469, 470, 468), (468, 470, 214), (470, 213, 214), (164, 471, 469), (471, 472, 469), (469, 472, 470), (472, 473, 470), (470, 473, 213), (473, 212, 213), (163, 474, 471), (474, 475, 471), (471, 475, 472), (475, 476, 472), (472, 476, 473), (476, 477, 473), (473, 477, 212), (477, 211, 212), (162, 478, 474), (478, 479, 474), (474, 479, 475), (479, 480, 475), (475, 480, 476), (480, 481, 476), (476, 481, 477), (481, 482, 477), (477, 482, 211), (482, 210, 211), (161, 483, 478), (483, 484, 478), (478, 484, 479), (484, 485, 479), (479, 485, 480), (485, 486, 480), (480, 486, 481), (486, 487, 481), (481, 487, 482), (487, 488, 482), (482, 488, 210), (488, 209, 210), (160, 145, 483), (145, 144, 483), (483, 144, 484), (144, 143, 484), (484, 143, 485), (143, 142, 485), (485, 142, 486), (142, 141, 486), (486, 141, 487), (141, 140, 487), (487, 140, 488), (140, 139, 488), (488, 139, 209), (139, 67, 209), (195, 208, 66), (196, 489, 195), (197, 490, 196), (198, 492, 197), (199, 495, 198), (200, 499, 199), (201, 504, 200), (195, 489, 208), (489, 207, 208), (196, 490, 489), (490, 491, 489), (489, 491, 207), (491, 206, 207), (197, 492, 490), (492, 493, 490), (490, 493, 491), (493, 494, 491), (491, 494, 206), (494, 205, 206), (198, 495, 492), (495, 496, 492), (492, 496, 493), (496, 497, 493), (493, 497, 494), (497, 498, 494), (494, 498, 205), (498, 204, 205), (199, 499, 495), (499, 500, 495), (495, 500, 496), (500, 501, 496), (496, 501, 497), (501, 502, 497), (497, 502, 498), (502, 503, 498), (498, 503, 204), (503, 203, 204), (200, 504, 499), (504, 505, 499), (499, 505, 500), (505, 506, 500), (500, 506, 501), (506, 507, 501), (501, 507, 502), (507, 508, 502), (502, 508, 503), (508, 509, 503), (503, 509, 203), (509, 202, 203), (201, 138, 504), (138, 137, 504), (504, 137, 505), (137, 136, 505), (505, 136, 506), (136, 135, 506), (506, 135, 507), (135, 134, 507), (507, 134, 508), (134, 133, 508), (508, 133, 509), (133, 132, 509), (509, 132, 202), (132, 61, 202), (181, 194, 65), (182, 510, 181), (183, 511, 182), (184, 513, 183), (185, 516, 184), (186, 520, 185), (187, 525, 186), (181, 510, 194), (510, 193, 194), (182, 511, 510), (511, 512, 510), (510, 512, 193), (512, 192, 193), (183, 513, 511), (513, 514, 511), (511, 514, 512), (514, 515, 512), (512, 515, 192), (515, 191, 192), (184, 516, 513), (516, 517, 513), (513, 517, 514), (517, 518, 514), (514, 518, 515), (518, 519, 515), (515, 519, 191), (519, 190, 191), (185, 520, 516), (520, 521, 516), (516, 521, 517), (521, 522, 517), (517, 522, 518), (522, 523, 518), (518, 523, 519), (523, 524, 519), (519, 524, 190), (524, 189, 190), (186, 525, 520), (525, 526, 520), (520, 526, 521), (526, 527, 521), (521, 527, 522), (527, 528, 522), (522, 528, 523), (528, 529, 523), (523, 529, 524), (529, 530, 524), (524, 530, 189), (530, 188, 189), (187, 131, 525), (131, 130, 525), (525, 130, 526), (130, 129, 526), (526, 129, 527), (129, 128, 527), (527, 128, 528), (128, 127, 528), (528, 127, 529), (127, 126, 529), (529, 126, 530), (126, 125, 530), (530, 125, 188), (125, 60, 188), (167, 180, 64), (168, 531, 167), (169, 532, 168), (170, 534, 169), (171, 537, 170), (172, 541, 171), (173, 546, 172), (167, 531, 180), (531, 179, 180), (168, 532, 531), (532, 533, 531), (531, 533, 179), (533, 178, 179), (169, 534, 532), (534, 535, 532), (532, 535, 533), (535, 536, 533), (533, 536, 178), (536, 177, 178), (170, 537, 534), (537, 538, 534), (534, 538, 535), (538, 539, 535), (535, 539, 536), (539, 540, 536), (536, 540, 177), (540, 176, 177), (171, 541, 537), (541, 542, 537), (537, 542, 538), (542, 543, 538), (538, 543, 539), (543, 544, 539), (539, 544, 540), (544, 545, 540), (540, 545, 176), (545, 175, 176), (172, 546, 541), (546, 547, 541), (541, 547, 542), (547, 548, 542), (542, 548, 543), (548, 549, 543), (543, 549, 544), (549, 550, 544), (544, 550, 545), (550, 551, 545), (545, 551, 175), (551, 174, 175), (173, 117, 546), (117, 116, 546), (546, 116, 547), (116, 115, 547), (547, 115, 548), (115, 114, 548), (548, 114, 549), (114, 113, 549), (549, 113, 550), (113, 112, 550), (550, 112, 551), (112, 111, 551), (551, 111, 174), (111, 59, 174), (153, 166, 63), (154, 552, 153), (155, 553, 154), (156, 555, 155), (157, 558, 156), (158, 562, 157), (159, 567, 158), (153, 552, 166), (552, 165, 166), (154, 553, 552), (553, 554, 552), (552, 554, 165), (554, 164, 165), (155, 555, 553), (555, 556, 553), (553, 556, 554), (556, 557, 554), (554, 557, 164), (557, 163, 164), (156, 558, 555), (558, 559, 555), (555, 559, 556), (559, 560, 556), (556, 560, 557), (560, 561, 557), (557, 561, 163), (561, 162, 163), (157, 562, 558), (562, 563, 558), (558, 563, 559), (563, 564, 559), (559, 564, 560), (564, 565, 560), (560, 565, 561), (565, 566, 561), (561, 566, 162), (566, 161, 162), (158, 567, 562), (567, 568, 562), (562, 568, 563), (568, 569, 563), (563, 569, 564), (569, 570, 564), (564, 570, 565), (570, 571, 565), (565, 571, 566), (571, 572, 566), (566, 572, 161), (572, 160, 161), (159, 89, 567), (89, 88, 567), (567, 88, 568), (88, 87, 568), (568, 87, 569), (87, 86, 569), (569, 86, 570), (86, 85, 570), (570, 85, 571), (85, 84, 571), (571, 84, 572), (84, 83, 572), (572, 83, 160), (83, 58, 160), (139, 152, 67), (140, 573, 139), (141, 574, 140), (142, 576, 141), (143, 579, 142), (144, 583, 143), (145, 588, 144), (139, 573, 152), (573, 151, 152), (140, 574, 573), (574, 575, 573), (573, 575, 151), (575, 150, 151), (141, 576, 574), (576, 577, 574), (574, 577, 575), (577, 578, 575), (575, 578, 150), (578, 149, 150), (142, 579, 576), (579, 580, 576), (576, 580, 577), (580, 581, 577), (577, 581, 578), (581, 582, 578), (578, 582, 149), (582, 148, 149), (143, 583, 579), (583, 584, 579), (579, 584, 580), (584, 585, 580), (580, 585, 581), (585, 586, 581), (581, 586, 582), (586, 587, 582), (582, 587, 148), (587, 147, 148), (144, 588, 583), (588, 589, 583), (583, 589, 584), (589, 590, 584), (584, 590, 585), (590, 591, 585), (585, 591, 586), (591, 592, 586), (586, 592, 587), (592, 593, 587), (587, 593, 147), (593, 146, 147), (145, 96, 588), (96, 95, 588), (588, 95, 589), (95, 94, 589), (589, 94, 590), (94, 93, 590), (590, 93, 591), (93, 92, 591), (591, 92, 592), (92, 91, 592), (592, 91, 593), (91, 90, 593), (593, 90, 146), (90, 62, 146), (103, 138, 62), (102, 594, 103), (101, 595, 102), (100, 597, 101), (99, 600, 100), (98, 604, 99), (97, 609, 98), (103, 594, 138), (594, 137, 138), (102, 595, 594), (595, 596, 594), (594, 596, 137), (596, 136, 137), (101, 597, 595), (597, 598, 595), (595, 598, 596), (598, 599, 596), (596, 599, 136), (599, 135, 136), (100, 600, 597), (600, 601, 597), (597, 601, 598), (601, 602, 598), (598, 602, 599), (602, 603, 599), (599, 603, 135), (603, 134, 135), (99, 604, 600), (604, 605, 600), (600, 605, 601), (605, 606, 601), (601, 606, 602), (606, 607, 602), (602, 607, 603), (607, 608, 603), (603, 608, 134), (608, 133, 134), (98, 609, 604), (609, 610, 604), (604, 610, 605), (610, 611, 605), (605, 611, 606), (611, 612, 606), (606, 612, 607), (612, 613, 607), (607, 613, 608), (613, 614, 608), (608, 614, 133), (614, 132, 133), (97, 124, 609), (124, 123, 609), (609, 123, 610), (123, 122, 610), (610, 122, 611), (122, 121, 611), (611, 121, 612), (121, 120, 612), (612, 120, 613), (120, 119, 613), (613, 119, 614), (119, 118, 614), (614, 118, 132), (118, 61, 132), (118, 131, 61), (119, 615, 118), (120, 616, 119), (121, 618, 120), (122, 621, 121), (123, 625, 122), (124, 630, 123), (118, 615, 131), (615, 130, 131), (119, 616, 615), (616, 617, 615), (615, 617, 130), (617, 129, 130), (120, 618, 616), (618, 619, 616), (616, 619, 617), (619, 620, 617), (617, 620, 129), (620, 128, 129), (121, 621, 618), (621, 622, 618), (618, 622, 619), (622, 623, 619), (619, 623, 620), (623, 624, 620), (620, 624, 128), (624, 127, 128), (122, 625, 621), (625, 626, 621), (621, 626, 622), (626, 627, 622), (622, 627, 623), (627, 628, 623), (623, 628, 624), (628, 629, 624), (624, 629, 127), (629, 126, 127), (123, 630, 625), (630, 631, 625), (625, 631, 626), (631, 632, 626), (626, 632, 627), (632, 633, 627), (627, 633, 628), (633, 634, 628), (628, 634, 629), (634, 635, 629), (629, 635, 126), (635, 125, 126), (124, 110, 630), (110, 109, 630), (630, 109, 631), (109, 108, 631), (631, 108, 632), (108, 107, 632), (632, 107, 633), (107, 106, 633), (633, 106, 634), (106, 105, 634), (634, 105, 635), (105, 104, 635), (635, 104, 125), (104, 60, 125), (104, 117, 60), (105, 636, 104), (106, 637, 105), (107, 639, 106), (108, 642, 107), (109, 646, 108), (110, 651, 109), (104, 636, 117), (636, 116, 117), (105, 637, 636), (637, 638, 636), (636, 638, 116), (638, 115, 116), (106, 639, 637), (639, 640, 637), (637, 640, 638), (640, 641, 638), (638, 641, 115), (641, 114, 115), (107, 642, 639), (642, 643, 639), (639, 643, 640), (643, 644, 640), (640, 644, 641), (644, 645, 641), (641, 645, 114), (645, 113, 114), (108, 646, 642), (646, 647, 642), (642, 647, 643), (647, 648, 643), (643, 648, 644), (648, 649, 644), (644, 649, 645), (649, 650, 645), (645, 650, 113), (650, 112, 113), (109, 651, 646), (651, 652, 646), (646, 652, 647), (652, 653, 647), (647, 653, 648), (653, 654, 648), (648, 654, 649), (654, 655, 649), (649, 655, 650), (655, 656, 650), (650, 656, 112), (656, 111, 112), (110, 75, 651), (75, 74, 651), (651, 74, 652), (74, 73, 652), (652, 73, 653), (73, 72, 653), (653, 72, 654), (72, 71, 654), (654, 71, 655), (71, 70, 655), (655, 70, 656), (70, 69, 656), (656, 69, 111), (69, 59, 111), (90, 103, 62), (91, 657, 90), (92, 658, 91), (93, 660, 92), (94, 663, 93), (95, 667, 94), (96, 672, 95), (90, 657, 103), (657, 102, 103), (91, 658, 657), (658, 659, 657), (657, 659, 102), (659, 101, 102), (92, 660, 658), (660, 661, 658), (658, 661, 659), (661, 662, 659), (659, 662, 101), (662, 100, 101), (93, 663, 660), (663, 664, 660), (660, 664, 661), (664, 665, 661), (661, 665, 662), (665, 666, 662), (662, 666, 100), (666, 99, 100), (94, 667, 663), (667, 668, 663), (663, 668, 664), (668, 669, 664), (664, 669, 665), (669, 670, 665), (665, 670, 666), (670, 671, 666), (666, 671, 99), (671, 98, 99), (95, 672, 667), (672, 673, 667), (667, 673, 668), (673, 674, 668), (668, 674, 669), (674, 675, 669), (669, 675, 670), (675, 676, 670), (670, 676, 671), (676, 677, 671), (671, 677, 98), (677, 97, 98), (96, 82, 672), (82, 81, 672), (672, 81, 673), (81, 80, 673), (673, 80, 674), (80, 79, 674), (674, 79, 675), (79, 78, 675), (675, 78, 676), (78, 77, 676), (676, 77, 677), (77, 76, 677), (677, 76, 97), (76, 57, 97), (69, 89, 59), (70, 678, 69), (71, 679, 70), (72, 681, 71), (73, 684, 72), (74, 688, 73), (75, 693, 74), (69, 678, 89), (678, 88, 89), (70, 679, 678), (679, 680, 678), (678, 680, 88), (680, 87, 88), (71, 681, 679), (681, 682, 679), (679, 682, 680), (682, 683, 680), (680, 683, 87), (683, 86, 87), (72, 684, 681), (684, 685, 681), (681, 685, 682), (685, 686, 682), (682, 686, 683), (686, 687, 683), (683, 687, 86), (687, 85, 86), (73, 688, 684), (688, 689, 684), (684, 689, 685), (689, 690, 685), (685, 690, 686), (690, 691, 686), (686, 691, 687), (691, 692, 687), (687, 692, 85), (692, 84, 85), (74, 693, 688), (693, 694, 688), (688, 694, 689), (694, 695, 689), (689, 695, 690), (695, 696, 690), (690, 696, 691), (696, 697, 691), (691, 697, 692), (697, 698, 692), (692, 698, 84), (698, 83, 84), (75, 76, 693), (76, 77, 693), (693, 77, 694), (77, 78, 694), (694, 78, 695), (78, 79, 695), (695, 79, 696), (79, 80, 696), (696, 80, 697), (80, 81, 697), (697, 81, 698), (81, 82, 698), (698, 82, 83), (82, 58, 83)])
me_dial.polygons.foreach_set('use_smooth', [1, 1, 1, 1, 1, 1, 1, 1, 1, 1, 1, 1, 1, 1, 1, 1, 1, 1, 1, 1, 1, 1, 1, 1, 1, 1, 1, 1, 1, 1, 1, 1, 1, 1, 1, 1, 1, 1, 1, 1, 1, 1, 1, 1, 1, 1, 1, 1, 1, 0, 0, 0, 0, 0, 0, 0, 0, 0, 0, 0, 0, 0, 0, 0, 0, 0, 0, 0, 0, 0, 0, 0, 0, 0, 0, 0, 0, 0, 0, 0, 0, 0, 0, 0, 0, 0, 0, 0, 0, 0, 0, 0, 0, 0, 0, 0, 0, 0, 0, 0, 0, 0, 0, 0, 0, 0, 0, 0, 0, 0, 0, 0, 0, 0, 0, 0, 0, 0, 0, 0, 0, 0, 0, 0, 0, 0, 0, 0, 0, 0, 0, 0, 0, 0, 0, 0, 0, 0, 0, 0, 0, 0, 0, 0, 0, 0, 0, 0, 0, 0, 0, 0, 0, 0, 0, 0, 0, 0, 0, 0, 0, 0, 0, 0, 0, 0, 0, 0, 0, 0, 0, 0, 0, 0, 0, 0, 0, 0, 0, 0, 0, 0, 0, 0, 0, 0, 0, 0, 0, 0, 0, 0, 0, 0, 0, 0, 0, 0, 0, 0, 0, 0, 0, 0, 0, 0, 0, 0, 0, 0, 0, 0, 0, 0, 0, 0, 0, 0, 0, 0, 0, 0, 0, 0, 0, 0, 0, 0, 0, 0, 0, 0, 0, 0, 0, 0, 0, 0, 0, 0, 0, 0, 0, 0, 0, 0, 0, 0, 0, 0, 0, 0, 0, 0, 0, 0, 0, 0, 0, 0, 0, 0, 0, 0, 0, 0, 0, 0, 0, 0, 0, 0, 0, 0, 0, 0, 0, 0, 0, 0, 0, 0, 0, 0, 0, 0, 0, 0, 0, 0, 0, 0, 0, 0, 0, 0, 0, 0, 0, 0, 0, 0, 0, 0, 0, 0, 0, 0, 0, 0, 0, 0, 0, 0, 0, 0, 0, 0, 0, 0, 0, 0, 0, 0, 0, 0, 0, 0, 0, 0, 0, 0, 0, 0, 0, 0, 0, 0, 0, 0, 0, 0, 0, 0, 0, 0, 0, 0, 0, 0, 0, 0, 0, 0, 0, 0, 0, 0, 0, 0, 0, 0, 0, 0, 0, 0, 0, 0, 0, 0, 0, 0, 0, 0, 0, 0, 0, 0, 0, 0, 0, 0, 0, 0, 0, 0, 0, 0, 0, 0, 0, 0, 0, 0, 0, 0, 0, 0, 0, 0, 0, 0, 0, 0, 0, 0, 0, 0, 0, 0, 0, 0, 0, 0, 0, 0, 0, 0, 0, 0, 0, 0, 0, 0, 0, 0, 0, 0, 0, 0, 0, 0, 0, 0, 0, 0, 0, 0, 0, 0, 0, 0, 0, 0, 0, 0, 0, 0, 0, 0, 0, 0, 0, 0, 0, 0, 0, 0, 0, 0, 0, 0, 0, 0, 0, 0, 0, 0, 0, 0, 0, 0, 0, 0, 0, 0, 0, 0, 0, 0, 0, 0, 0, 0, 0, 0, 0, 0, 0, 0, 0, 0, 0, 0, 0, 0, 0, 0, 0, 0, 0, 0, 0, 0, 0, 0, 0, 0, 0, 0, 0, 0, 0, 0, 0, 0, 0, 0, 0, 0, 0, 0, 0, 0, 0, 0, 0, 0, 0, 0, 0, 0, 0, 0, 0, 0, 0, 0, 0, 0, 0, 0, 0, 0, 0, 0, 0, 0, 0, 0, 0, 0, 0, 0, 0, 0, 0, 0, 0, 0, 0, 0, 0, 0, 0, 0, 0, 0, 0, 0, 0, 0, 0, 0, 0, 0, 0, 0, 0, 0, 0, 0, 0, 0, 0, 0, 0, 0, 0, 0, 0, 0, 0, 0, 0, 0, 0, 0, 0, 0, 0, 0, 0, 0, 0, 0, 0, 0, 0, 0, 0, 0, 0, 0, 0, 0, 0, 0, 0, 0, 0, 0, 0, 0, 0, 0, 0, 0, 0, 0, 0, 0, 0, 0, 0, 0, 0, 0, 0, 0, 0, 0, 0, 0, 0, 0, 0, 0, 0, 0, 0, 0, 0, 0, 0, 0, 0, 0, 0, 0, 0, 0, 0, 0, 0, 0, 0, 0, 0, 0, 0, 0, 0, 0, 0, 0, 0, 0, 0, 0, 0, 0, 0, 0, 0, 0, 0, 0, 0, 0, 0, 0, 0, 0, 0, 0, 0, 0, 0, 0, 0, 0, 0, 0, 0, 0, 0, 0, 0, 0, 0, 0, 0, 0, 0, 0, 0, 0, 0, 0, 0, 0, 0, 0, 0, 0, 0, 0, 0, 0, 0, 0, 0, 0, 0, 0, 0, 0, 0, 0, 0, 0, 0, 0, 0, 0, 0, 0, 0, 0, 0, 0, 0, 0, 0, 0, 0, 0, 0, 0, 0, 0, 0, 0, 0, 0, 0, 0, 0, 0, 0, 0, 0, 0, 0, 0, 0, 0, 0, 0, 0, 0, 0, 0, 0, 0, 0, 0, 0, 0, 0, 0, 0, 0, 0, 0, 0, 0, 0, 0, 0, 0, 0, 0, 0, 0, 0, 0, 0, 0, 0, 0, 0, 0, 0, 0, 0, 0, 0, 0, 0, 0, 0, 0, 0, 0, 0, 0, 0, 0, 0, 0, 0, 0, 0, 0, 0, 0, 0, 0, 0, 0, 0, 0, 0, 0, 0, 0, 0, 0, 0, 0, 0, 0, 0, 0, 0, 0, 0, 0, 0, 0, 0, 0, 0, 0, 0, 0, 0, 0, 0, 0, 0, 0, 0, 0, 0, 0, 0, 0, 0, 0, 0, 0, 0, 0, 0, 0, 0, 0, 0, 0, 0, 0, 0, 0, 0, 0, 0, 0, 0, 0, 0, 0, 0, 0, 0, 0, 0, 0, 0, 0, 0, 0, 0, 0, 0, 0, 0, 0, 0, 0, 0, 0, 0, 0, 0, 0, 0, 0, 0, 0, 0, 0, 0, 0, 0, 0, 0, 0, 0, 0, 0, 0, 0, 0, 0, 0, 0, 0, 0, 0, 0, 0, 0, 0, 0, 0, 0, 0, 0, 0, 0, 0, 0, 0, 0, 0, 0, 0, 0, 0, 0, 0, 0, 0, 0, 0, 0, 0, 0, 0, 0, 0, 0, 0, 0, 0, 0, 0, 0, 0, 0, 0, 0, 0, 0, 0, 0, 0, 0, 0, 0, 0, 0, 0, 0, 0, 0, 0, 0, 0, 0, 0, 0, 0, 0, 0, 0, 0, 0, 0, 0, 0, 0, 0, 0, 0, 0, 0, 0, 0, 0, 0, 0, 0, 0, 0, 0, 0, 0, 0, 0, 0, 0, 0, 0, 0, 0, 0, 0, 0, 0, 0, 0, 0, 0, 0, 0, 0, 0, 0, 0, 0, 0, 0, 0, 0, 0, 0, 0, 0, 0, 0, 0, 0, 0, 0, 0, 0, 0, 0, 0, 0, 0, 0, 0, 0, 0, 0, 0, 0, 0, 0, 0, 0, 0, 0, 0, 0, 0, 0, 0, 0, 0, 0, 0, 0, 0, 0, 0, 0, 0, 0, 0, 0, 0, 0, 0, 0, 0, 0, 0, 0, 0, 0, 0, 0, 0, 0, 0, 0, 0, 0, 0, 0, 0, 0, 0, 0, 0, 0, 0, 0, 0, 0, 0, 0, 0, 0, 0, 0, 0, 0, 0, 0, 0, 0, 0, 0, 0, 0, 0, 0, 0, 0, 0, 0, 0, 0, 0, 0, 0, 0, 0, 0, 0, 0, 0, 0, 0, 0, 0, 0, 0, 0, 0, 0, 0, 0, 0, 0, 0, 0, 0, 0, 0, 0, 0, 0, 0, 0, 0, 0, 0, 0, 0, 0, 0, 0, 0, 0, 0, 0, 0, 0, 0, 0, 0, 0, 0, 0, 0, 0, 0, 0, 0, 0, 0, 0, 0, 0, 0, 0, 0, 0, 0, 0, 0, 0, 0, 0, 0, 0, 0, 0, 0, 0, 0, 0, 0, 0, 0, 0, 0, 0, 0, 0, 0, 0, 0, 0, 0, 0, 0, 0, 0, 0, 0, 0, 0, 0, 0, 0, 0, 0, 0, 0, 0, 0, 0, 0, 0, 0, 0, 0, 0, 0, 0, 0, 0, 0, 0, 0, 0, 0, 0, 0, 0, 0, 0, 0, 0, 0, 0, 0, 0, 0, 0, 0, 0, 0, 0, 0, 0, 0, 0, 0, 0, 0, 0, 0, 0, 0, 0, 0, 0, 0, 0, 0, 0, 0, 0, 0, 0])
me_dial.polygons.foreach_set('material_index', [1, 1, 1, 1, 1, 1, 1, 1, 1, 1, 1, 1, 1, 1, 1, 1, 1, 1, 1, 1, 1, 1, 1, 1, 1, 1, 1, 1, 1, 1, 1, 1, 1, 1, 1, 1, 1, 1, 1, 1, 1, 1, 1, 1, 1, 1, 1, 1, 1, 0, 0, 0, 0, 0, 0, 0, 0, 0, 0, 0, 0, 0, 0, 0, 0, 0, 0, 0, 0, 0, 0, 0, 0, 0, 0, 0, 0, 0, 0, 0, 0, 0, 0, 0, 0, 0, 0, 0, 0, 0, 0, 0, 0, 0, 0, 0, 0, 0, 0, 0, 0, 0, 0, 0, 0, 0, 0, 0, 0, 0, 0, 0, 0, 0, 0, 0, 0, 0, 0, 0, 0, 0, 0, 0, 0, 0, 0, 0, 0, 0, 0, 0, 0, 0, 0, 0, 0, 0, 0, 0, 0, 0, 0, 0, 0, 0, 0, 0, 0, 0, 0, 0, 0, 0, 0, 0, 0, 0, 0, 0, 0, 0, 0, 0, 0, 0, 0, 0, 0, 0, 0, 0, 0, 0, 0, 0, 0, 0, 0, 0, 0, 0, 0, 0, 0, 0, 0, 0, 0, 0, 0, 0, 0, 0, 0, 0, 0, 0, 0, 0, 0, 0, 0, 0, 0, 0, 0, 0, 0, 0, 0, 0, 0, 0, 0, 0, 0, 0, 0, 0, 0, 0, 0, 0, 0, 0, 0, 0, 0, 0, 0, 0, 0, 0, 0, 0, 0, 0, 0, 0, 0, 0, 0, 0, 0, 0, 0, 0, 0, 0, 0, 0, 0, 0, 0, 0, 0, 0, 0, 0, 0, 0, 0, 0, 0, 0, 0, 0, 0, 0, 0, 0, 0, 0, 0, 0, 0, 0, 0, 0, 0, 0, 0, 0, 0, 0, 0, 0, 0, 0, 0, 0, 0, 0, 0, 0, 0, 0, 0, 0, 0, 0, 0, 0, 0, 0, 0, 0, 0, 0, 0, 0, 0, 0, 0, 0, 0, 0, 0, 0, 0, 0, 0, 0, 0, 0, 0, 0, 0, 0, 0, 0, 0, 0, 0, 0, 0, 0, 0, 0, 0, 0, 0, 0, 0, 0, 0, 0, 0, 0, 0, 0, 0, 0, 0, 0, 0, 0, 0, 0, 0, 0, 0, 0, 0, 0, 0, 0, 0, 0, 0, 0, 0, 0, 0, 0, 0, 0, 0, 0, 0, 0, 0, 0, 0, 0, 0, 0, 0, 0, 0, 0, 0, 0, 0, 0, 0, 0, 0, 0, 0, 0, 0, 0, 0, 0, 0, 0, 0, 0, 0, 0, 0, 0, 0, 0, 0, 0, 0, 0, 0, 0, 0, 0, 0, 0, 0, 0, 0, 0, 0, 0, 0, 0, 0, 0, 0, 0, 0, 0, 0, 0, 0, 0, 0, 0, 0, 0, 0, 0, 0, 0, 0, 0, 0, 0, 0, 0, 0, 0, 0, 0, 0, 0, 0, 0, 0, 0, 0, 0, 0, 0, 0, 0, 0, 0, 0, 0, 0, 0, 0, 0, 0, 0, 0, 0, 0, 0, 0, 0, 0, 0, 0, 0, 0, 0, 0, 0, 0, 0, 0, 0, 0, 0, 0, 0, 0, 0, 0, 0, 0, 0, 0, 0, 0, 0, 0, 0, 0, 0, 0, 0, 0, 0, 0, 0, 0, 0, 0, 0, 0, 0, 0, 0, 0, 0, 0, 0, 0, 0, 0, 0, 0, 0, 0, 0, 0, 0, 0, 0, 0, 0, 0, 0, 0, 0, 0, 0, 0, 0, 0, 0, 0, 0, 0, 0, 0, 0, 0, 0, 0, 0, 0, 0, 0, 0, 0, 0, 0, 0, 0, 0, 0, 0, 0, 0, 0, 0, 0, 0, 0, 0, 0, 0, 0, 0, 0, 0, 0, 0, 0, 0, 0, 0, 0, 0, 0, 0, 0, 0, 0, 0, 0, 0, 0, 0, 0, 0, 0, 0, 0, 0, 0, 0, 0, 0, 0, 0, 0, 0, 0, 0, 0, 0, 0, 0, 0, 0, 0, 0, 0, 0, 0, 0, 0, 0, 0, 0, 0, 0, 0, 0, 0, 0, 0, 0, 0, 0, 0, 0, 0, 0, 0, 0, 0, 0, 0, 0, 0, 0, 0, 0, 0, 0, 0, 0, 0, 0, 0, 0, 0, 0, 0, 0, 0, 0, 0, 0, 0, 0, 0, 0, 0, 0, 0, 0, 0, 0, 0, 0, 0, 0, 0, 0, 0, 0, 0, 0, 0, 0, 0, 0, 0, 0, 0, 0, 0, 0, 0, 0, 0, 0, 0, 0, 0, 0, 0, 0, 0, 0, 0, 0, 0, 0, 0, 0, 0, 0, 0, 0, 0, 0, 0, 0, 0, 0, 0, 0, 0, 0, 0, 0, 0, 0, 0, 0, 0, 0, 0, 0, 0, 0, 0, 0, 0, 0, 0, 0, 0, 0, 0, 0, 0, 0, 0, 0, 0, 0, 0, 0, 0, 0, 0, 0, 0, 0, 0, 0, 0, 0, 0, 0, 0, 0, 0, 0, 0, 0, 0, 0, 0, 0, 0, 0, 0, 0, 0, 0, 0, 0, 0, 0, 0, 0, 0, 0, 0, 0, 0, 0, 0, 0, 0, 0, 0, 0, 0, 0, 0, 0, 0, 0, 0, 0, 0, 0, 0, 0, 0, 0, 0, 0, 0, 0, 0, 0, 0, 0, 0, 0, 0, 0, 0, 0, 0, 0, 0, 0, 0, 0, 0, 0, 0, 0, 0, 0, 0, 0, 0, 0, 0, 0, 0, 0, 0, 0, 0, 0, 0, 0, 0, 0, 0, 0, 0, 0, 0, 0, 0, 0, 0, 0, 0, 0, 0, 0, 0, 0, 0, 0, 0, 0, 0, 0, 0, 0, 0, 0, 0, 0, 0, 0, 0, 0, 0, 0, 0, 0, 0, 0, 0, 0, 0, 0, 0, 0, 0, 0, 0, 0, 0, 0, 0, 0, 0, 0, 0, 0, 0, 0, 0, 0, 0, 0, 0, 0, 0, 0, 0, 0, 0, 0, 0, 0, 0, 0, 0, 0, 0, 0, 0, 0, 0, 0, 0, 0, 0, 0, 0, 0, 0, 0, 0, 0, 0, 0, 0, 0, 0, 0, 0, 0, 0, 0, 0, 0, 0, 0, 0, 0, 0, 0, 0, 0, 0, 0, 0, 0, 0, 0, 0, 0, 0, 0, 0, 0, 0, 0, 0, 0, 0, 0, 0, 0, 0, 0, 0, 0, 0, 0, 0, 0, 0, 0, 0, 0, 0, 0, 0, 0, 0, 0, 0, 0, 0, 0, 0, 0, 0, 0, 0, 0, 0, 0, 0, 0, 0, 0, 0, 0, 0, 0, 0, 0, 0, 0, 0, 0, 0, 0, 0, 0, 0, 0, 0, 0, 0, 0, 0, 0, 0, 0, 0, 0, 0, 0, 0, 0, 0, 0, 0, 0, 0, 0, 0, 0, 0, 0, 0, 0, 0, 0, 0, 0, 0, 0, 0, 0, 0, 0, 0, 0, 0, 0, 0, 0, 0, 0, 0, 0, 0, 0, 0, 0, 0, 0, 0, 0, 0, 0, 0, 0, 0, 0, 0, 0, 0, 0, 0, 0, 0, 0, 0, 0, 0, 0, 0, 0, 0, 0, 0, 0, 0, 0, 0, 0, 0, 0, 0, 0, 0, 0, 0, 0, 0, 0, 0, 0, 0, 0, 0, 0, 0, 0, 0, 0, 0, 0, 0, 0, 0, 0, 0, 0, 0, 0, 0, 0, 0, 0, 0, 0, 0, 0, 0, 0, 0, 0, 0, 0, 0, 0, 0, 0, 0, 0, 0, 0, 0, 0, 0, 0, 0, 0, 0, 0, 0, 0, 0, 0, 0, 0, 0, 0, 0, 0, 0, 0, 0, 0, 0, 0, 0, 0, 0, 0, 0, 0, 0, 0, 0, 0, 0, 0, 0, 0, 0, 0, 0, 0, 0, 0, 0, 0, 0, 0, 0, 0, 0, 0, 0, 0, 0, 0, 0, 0, 0, 0, 0, 0, 0, 0, 0, 0, 0, 0, 0, 0, 0, 0, 0, 0, 0, 0, 0, 0, 0, 0, 0, 0, 0, 0, 0, 0, 0, 0, 0, 0, 0, 0, 0, 0, 0, 0, 0, 0, 0, 0, 0, 0, 0, 0, 0, 0, 0, 0, 0, 0, 0, 0, 0, 0, 0, 0, 0, 0, 0, 0, 0, 0, 0, 0, 0, 0, 0, 0, 0, 0, 0, 0, 0, 0, 0, 0, 0])
me_dial.materials.append(mat_marker)
me_dial.materials.append(mat_dialbodymaterial)
me_dial.use_remesh_preserve_volume = False
me_dial.use_remesh_preserve_attributes = False
me_dial.use_mirror_vertex_groups = False
me_dial.update()
me_circle = bpy.data.meshes.new('Circle')
me_circle.from_pydata([(8.148e-09, -0.0002217, -0.5744), (-0.2143, -0.0002218, -0.5318), (-0.396, -0.0002218, -0.4104), (-0.5174, -0.0002218, -0.2287), (-0.56, -0.0002218, -0.01438), (-0.5174, -0.0002218, 0.1999), (-0.396, -0.0002218, 0.3816), (-0.2143, -0.0002218, 0.503), (-7.641e-08, -0.0002218, 0.5456), (0.2143, -0.0002218, 0.503), (0.396, -0.0002218, 0.3816), (0.5174, -0.0002218, 0.1999), (0.56, -0.0002218, -0.01438), (0.5174, -0.0002218, -0.2287), (0.396, -0.0002217, -0.4104), (0.2143, -0.0002218, -0.5318), (8.148e-09, 0.05578, -0.5744), (-0.2143, 0.05578, -0.5318), (-0.396, 0.05578, -0.4104), (-0.5174, 0.05578, -0.2287), (-0.56, 0.05578, -0.01438), (-0.5174, 0.05578, 0.1999), (-0.396, 0.05578, 0.3816), (-0.2143, 0.05578, 0.503), (-7.641e-08, 0.05578, 0.5456), (0.2143, 0.05578, 0.503), (0.396, 0.05578, 0.3816), (0.5174, 0.05578, 0.1999), (0.56, 0.05578, -0.01438), (0.5174, 0.05578, -0.2287), (0.396, 0.05578, -0.4104), (0.2143, 0.05578, -0.5318), (1.922e-09, 0.08378, -0.4064), (-0.15, 0.08378, -0.3765), (-0.2772, 0.08378, -0.2916), (-0.3622, 0.08378, -0.1644), (-0.392, 0.08378, -0.01438), (-0.3622, 0.08378, 0.1356), (-0.2772, 0.08378, 0.2628), (-0.15, 0.08378, 0.3478), (-5.727e-08, 0.08378, 0.3776), (0.15, 0.08378, 0.3478), (0.2772, 0.08378, 0.2628), (0.3622, 0.08378, 0.1356), (0.392, 0.08378, -0.01438), (0.3622, 0.08378, -0.1644), (0.2772, 0.08378, -0.2916), (0.15, 0.08378, -0.3765), (-1.144e-08, 0.1398, -0.2496), (-0.09001, 0.1398, -0.2317), (-0.1663, 0.1398, -0.1807), (-0.2173, 0.1398, -0.1044), (-0.2352, 0.1398, -0.01438), (-0.2173, 0.1398, 0.07563), (-0.1663, 0.1398, 0.1519), (-0.09001, 0.1398, 0.2029), (-4.696e-08, 0.1398, 0.2208), (0.09001, 0.1398, 0.2029), (0.1663, 0.1398, 0.1519), (0.2173, 0.1398, 0.07563), (0.2352, 0.1398, -0.01438), (0.2173, 0.1398, -0.1044), (0.1663, 0.1398, -0.1807), (0.09001, 0.1398, -0.2317), (-2.158e-08, 0.2518, -0.1085), (-0.036, 0.2518, -0.1013), (-0.06652, 0.2518, -0.08091), (-0.08692, 0.2518, -0.05038), (-0.09408, 0.2518, -0.01438), (-0.08692, 0.2518, 0.02162), (-0.06652, 0.2518, 0.05214), (-0.036, 0.2518, 0.07254), (-3.578e-08, 0.2518, 0.0797), (0.036, 0.2518, 0.07254), (0.06652, 0.2518, 0.05214), (0.08692, 0.2518, 0.02162), (0.09408, 0.2518, -0.01438), (0.08692, 0.2518, -0.05038), (0.06652, 0.2518, -0.08091), (0.036, 0.2518, -0.1013), (-2.578e-08, 0.3918, -0.05201), (-0.0144, 0.3918, -0.04915), (-0.02661, 0.3918, -0.04099), (-0.03477, 0.3918, -0.02878), (-0.03763, 0.3918, -0.01438), (-0.03477, 0.3918, 1.924e-05), (-0.02661, 0.3918, 0.01223), (-0.0144, 0.3918, 0.02039), (-3.146e-08, 0.3918, 0.02325), (0.0144, 0.3918, 0.02039), (0.02661, 0.3918, 0.01223), (0.03477, 0.3918, 1.924e-05), (0.03763, 0.3918, -0.01438), (0.03477, 0.3918, -0.02878), (0.02661, 0.3918, -0.04099), (0.0144, 0.3918, -0.04915), (-5.162e-07, 1.512, -0.05201), (-0.0144, 1.512, -0.04915), (-0.02661, 1.512, -0.04099), (-0.03477, 1.512, -0.02878), (-0.03763, 1.512, -0.01438), (-0.03477, 1.512, 1.936e-05), (-0.02661, 1.512, 0.01223), (-0.0144, 1.512, 0.02039), (-5.219e-07, 1.512, 0.02325), (0.0144, 1.512, 0.02039), (0.02661, 1.512, 0.01223), (0.03477, 1.512, 1.936e-05), (0.03763, 1.512, -0.01438), (0.03477, 1.512, -0.02878), (0.02661, 1.512, -0.04099), (0.0144, 1.512, -0.04915), (-3.276e-07, 1.792, -0.05201), (-0.0144, 1.792, -0.04915), (-0.02661, 1.792, -0.04099), (-0.03477, 1.792, -0.02878), (-0.03763, 1.792, -0.01438), (-0.03477, 1.792, 1.936e-05), (-0.02661, 1.792, 0.01223), (-0.0144, 1.792, 0.02039), (-3.333e-07, 1.792, 0.02325), (0.0144, 1.792, 0.02039), (0.02661, 1.792, 0.01223), (0.03477, 1.792, 1.936e-05), (0.03763, 1.792, -0.01438), (0.03477, 1.792, -0.02878), (0.02661, 1.792, -0.04099), (0.0144, 1.792, -0.04915), (8.148e-09, 2.234, -0.06901), (8.148e-09, 2.218, -0.1215), (8.148e-09, 2.193, -0.1699), (8.148e-09, 2.158, -0.2124), (8.148e-09, 2.115, -0.2472), (8.148e-09, 2.067, -0.2731), (8.148e-09, 2.014, -0.289), (8.148e-09, 1.96, -0.2944), (8.148e-09, 1.905, -0.289), (8.148e-09, 1.727, -0.1699), (0.01066, 2.234, -0.06796), (0.0209, 2.218, -0.1195), (0.03035, 2.193, -0.167), (0.03863, 2.158, -0.2086), (0.04542, 2.115, -0.2427), (0.05047, 2.067, -0.2681), (0.05358, 2.014, -0.2837), (0.05463, 1.96, -0.289), (0.05358, 1.905, -0.2837), (0.05047, 1.853, -0.2681), (0.04542, 1.804, -0.2427), (0.03863, 1.762, -0.2086), (0.03035, 1.727, -0.167), (0.0209, 1.701, -0.1195), (0.01066, 1.685, -0.06796), (0.0209, 2.234, -0.06485), (0.04101, 2.218, -0.1134), (0.05953, 2.193, -0.1581), (0.07577, 2.158, -0.1973), (0.08909, 2.115, -0.2295), (0.09899, 2.067, -0.2534), (0.1051, 2.014, -0.2681), (0.1072, 1.96, -0.2731), (0.1051, 1.905, -0.2681), (0.09899, 1.853, -0.2534), (0.08909, 1.804, -0.2295), (0.07577, 1.762, -0.1973), (0.05953, 1.727, -0.1581), (0.04101, 1.701, -0.1134), (0.0209, 1.685, -0.06485), (0.03035, 2.234, -0.0598), (0.05953, 2.218, -0.1035), (0.08642, 2.193, -0.1437), (0.11, 2.158, -0.179), (0.1293, 2.115, -0.208), (0.1437, 2.067, -0.2295), (0.1526, 2.014, -0.2427), (0.1556, 1.96, -0.2472), (0.1526, 1.905, -0.2427), (0.1437, 1.853, -0.2295), (0.1293, 1.804, -0.208), (0.11, 1.762, -0.179), (0.08642, 1.727, -0.1437), (0.05953, 1.701, -0.1035), (0.03035, 1.685, -0.0598), (0.03863, 2.234, -0.05301), (0.07577, 2.218, -0.09015), (0.11, 2.193, -0.1244), (0.14, 2.158, -0.1544), (0.1646, 2.115, -0.179), (0.1829, 2.067, -0.1973), (0.1942, 2.014, -0.2086), (0.198, 1.96, -0.2124), (0.1942, 1.905, -0.2086), (0.1829, 1.853, -0.1973), (0.1646, 1.804, -0.179), (0.14, 1.762, -0.1544), (0.11, 1.727, -0.1244), (0.07577, 1.701, -0.09015), (0.03863, 1.685, -0.05301), (0.04542, 2.234, -0.04473), (0.08909, 2.218, -0.07391), (0.1293, 2.193, -0.1008), (0.1646, 2.158, -0.1244), (0.1936, 2.115, -0.1437), (0.2151, 2.067, -0.1581), (0.2283, 2.014, -0.167), (0.2328, 1.96, -0.1699), (0.2283, 1.905, -0.167), (0.2151, 1.853, -0.1581), (0.1936, 1.804, -0.1437), (0.1646, 1.762, -0.1244), (0.1293, 1.727, -0.1008), (0.08909, 1.701, -0.07391), (0.04542, 1.685, -0.04473), (0.05047, 2.234, -0.03529), (0.099, 2.218, -0.05539), (0.1437, 2.193, -0.07391), (0.1829, 2.158, -0.09015), (0.2151, 2.115, -0.1035), (0.239, 2.067, -0.1134), (0.2537, 2.014, -0.1195), (0.2587, 1.96, -0.1215), (0.2537, 1.905, -0.1195), (0.239, 1.853, -0.1134), (0.2151, 1.804, -0.1035), (0.1829, 1.762, -0.09015), (0.1437, 1.727, -0.07391), (0.09899, 1.701, -0.05539), (0.05047, 1.685, -0.03529), (0.05358, 2.234, -0.02504), (0.1051, 2.218, -0.03529), (0.1526, 2.193, -0.04473), (0.1942, 2.158, -0.05301), (0.2283, 2.115, -0.0598), (0.2537, 2.067, -0.06485), (0.2693, 2.014, -0.06796), (0.2746, 1.96, -0.06901), (0.2693, 1.905, -0.06796), (0.2537, 1.853, -0.06485), (0.2283, 1.804, -0.0598), (0.1942, 1.762, -0.05301), (0.1526, 1.727, -0.04473), (0.1051, 1.701, -0.03529), (0.05358, 1.685, -0.02504), (0.05463, 2.234, -0.01438), (0.1072, 2.218, -0.01438), (0.1556, 2.193, -0.01438), (0.198, 2.158, -0.01438), (0.2328, 2.115, -0.01438), (0.2587, 2.067, -0.01438), (0.2746, 2.014, -0.01438), (0.28, 1.96, -0.01438), (0.2746, 1.905, -0.01438), (0.2587, 1.853, -0.01438), (0.2328, 1.804, -0.01438), (0.198, 1.762, -0.01438), (0.1556, 1.727, -0.01438), (0.1072, 1.701, -0.01438), (0.05463, 1.685, -0.01438), (0.05358, 2.234, -0.003725), (0.1051, 2.218, 0.006523), (0.1526, 2.193, 0.01597), (0.1942, 2.158, 0.02424), (0.2283, 2.115, 0.03104), (0.2537, 2.067, 0.03609), (0.2693, 2.014, 0.03919), (0.2746, 1.96, 0.04024), (0.2693, 1.905, 0.03919), (0.2537, 1.853, 0.03609), (0.2283, 1.804, 0.03104), (0.1942, 1.762, 0.02424), (0.1526, 1.727, 0.01597), (0.1051, 1.701, 0.006523), (0.05358, 1.685, -0.003725), (0.05047, 2.234, 0.006523), (0.099, 2.218, 0.02662), (0.1437, 2.193, 0.04515), (0.1829, 2.158, 0.06139), (0.2151, 2.115, 0.07471), (0.239, 2.067, 0.08461), (0.2537, 2.014, 0.09071), (0.2587, 1.96, 0.09277), (0.2537, 1.905, 0.09071), (0.239, 1.853, 0.08461), (0.2151, 1.804, 0.07471), (0.1829, 1.762, 0.06139), (0.1437, 1.727, 0.04515), (0.09899, 1.701, 0.02662), (0.05047, 1.685, 0.006523), (0.04542, 2.234, 0.01597), (0.08909, 2.218, 0.04515), (0.1293, 2.193, 0.07204), (0.1646, 2.158, 0.09562), (0.1936, 2.115, 0.115), (0.2151, 2.067, 0.1293), (0.2283, 2.014, 0.1382), (0.2328, 1.96, 0.1412), (0.2283, 1.905, 0.1382), (0.2151, 1.853, 0.1293), (0.1936, 1.804, 0.115), (0.1646, 1.762, 0.09562), (0.1293, 1.727, 0.07204), (0.08909, 1.701, 0.04515), (0.04542, 1.685, 0.01597), (0.03863, 2.234, 0.02424), (0.07577, 2.218, 0.06139), (0.11, 2.193, 0.09562), (0.14, 2.158, 0.1256), (0.1646, 2.115, 0.1502), (0.1829, 2.067, 0.1685), (0.1942, 2.014, 0.1798), (0.198, 1.96, 0.1836), (0.1942, 1.905, 0.1798), (0.1829, 1.853, 0.1685), (0.1646, 1.804, 0.1502), (0.14, 1.762, 0.1256), (0.11, 1.727, 0.09562), (0.07577, 1.701, 0.06139), (0.03863, 1.685, 0.02424), (0.03035, 2.234, 0.03104), (0.05953, 2.218, 0.07471), (0.08642, 2.193, 0.115), (0.11, 2.158, 0.1502), (0.1293, 2.115, 0.1792), (0.1437, 2.067, 0.2007), (0.1526, 2.014, 0.214), (0.1556, 1.96, 0.2184), (0.1526, 1.905, 0.214), (0.1437, 1.853, 0.2007), (0.1293, 1.804, 0.1792), (0.11, 1.762, 0.1502), (0.08642, 1.727, 0.115), (0.05953, 1.701, 0.07471), (0.03035, 1.685, 0.03104), (8.148e-09, 1.68, -0.01438), (0.0209, 2.234, 0.03609), (0.04101, 2.218, 0.08461), (0.05953, 2.193, 0.1293), (0.07577, 2.158, 0.1685), (0.08909, 2.115, 0.2007), (0.09899, 2.067, 0.2246), (0.1051, 2.014, 0.2393), (0.1072, 1.96, 0.2443), (0.1051, 1.905, 0.2393), (0.09899, 1.853, 0.2246), (0.08909, 1.804, 0.2007), (0.07577, 1.762, 0.1685), (0.05953, 1.727, 0.1293), (0.04101, 1.701, 0.08461), (0.0209, 1.685, 0.03609), (0.01066, 2.234, 0.03919), (0.0209, 2.218, 0.09071), (0.03035, 2.193, 0.1382), (0.03863, 2.158, 0.1798), (0.04542, 2.115, 0.214), (0.05047, 2.067, 0.2393), (0.05358, 2.014, 0.255), (0.05463, 1.96, 0.2602), (0.05358, 1.905, 0.255), (0.05047, 1.853, 0.2393), (0.04542, 1.804, 0.214), (0.03863, 1.762, 0.1798), (0.03035, 1.727, 0.1382), (0.0209, 1.701, 0.09071), (0.01066, 1.685, 0.03919), (6.128e-09, 2.234, 0.04024), (1.969e-08, 2.218, 0.09277), (1.552e-08, 2.193, 0.1412), (9.131e-10, 2.158, 0.1836), (-1.578e-08, 2.115, 0.2184), (2.595e-08, 2.067, 0.2443), (-1.578e-08, 2.014, 0.2602), (-1.995e-08, 1.96, 0.2656), (-1.578e-08, 1.905, 0.2602), (2.595e-08, 1.853, 0.2443), (-1.578e-08, 1.804, 0.2184), (9.131e-10, 1.762, 0.1836), (5.085e-09, 1.727, 0.1412), (9.258e-09, 1.701, 0.09277), (9.258e-09, 1.685, 0.04024), (-0.01066, 2.234, 0.03919), (-0.0209, 2.218, 0.09071), (-0.03035, 2.193, 0.1382), (-0.03863, 2.158, 0.1798), (-0.04542, 2.115, 0.214), (-0.05047, 2.067, 0.2393), (-0.05358, 2.014, 0.255), (-0.05463, 1.96, 0.2602), (-0.05358, 1.905, 0.255), (-0.05047, 1.853, 0.2393), (-0.04542, 1.804, 0.214), (-0.03863, 1.762, 0.1798), (-0.03035, 1.727, 0.1382), (-0.0209, 1.701, 0.09071), (-0.01066, 1.685, 0.03919), (-0.0209, 2.234, 0.03609), (-0.04101, 2.218, 0.08461), (-0.05953, 2.193, 0.1293), (-0.07577, 2.158, 0.1685), (-0.08909, 2.115, 0.2007), (-0.09899, 2.067, 0.2246), (-0.1051, 2.014, 0.2393), (-0.1072, 1.96, 0.2443), (-0.1051, 1.905, 0.2393), (-0.09899, 1.853, 0.2246), (-0.08909, 1.804, 0.2007), (-0.07577, 1.762, 0.1685), (-0.05953, 1.727, 0.1293), (-0.04101, 1.701, 0.08461), (-0.0209, 1.685, 0.03609), (-0.03035, 2.234, 0.03104), (-0.05953, 2.218, 0.07471), (-0.08642, 2.193, 0.115), (-0.11, 2.158, 0.1502), (-0.1293, 2.115, 0.1792), (-0.1437, 2.067, 0.2007), (-0.1526, 2.014, 0.214), (-0.1556, 1.96, 0.2184), (-0.1526, 1.905, 0.214), (-0.1437, 1.853, 0.2007), (-0.1293, 1.804, 0.1792), (-0.11, 1.762, 0.1502), (-0.08642, 1.727, 0.115), (-0.05953, 1.701, 0.07471), (-0.03035, 1.685, 0.03104), (-5.637e-08, 2.24, -0.01438), (-0.03863, 2.234, 0.02424), (-0.07577, 2.218, 0.06139), (-0.11, 2.193, 0.09562), (-0.14, 2.158, 0.1256), (-0.1646, 2.115, 0.1502), (-0.1829, 2.067, 0.1685), (-0.1942, 2.014, 0.1798), (-0.198, 1.96, 0.1836), (-0.1942, 1.905, 0.1798), (-0.1829, 1.853, 0.1685), (-0.1646, 1.804, 0.1502), (-0.14, 1.762, 0.1256), (-0.11, 1.727, 0.09562), (-0.07577, 1.701, 0.06139), (-0.03863, 1.685, 0.02424), (-0.04542, 2.234, 0.01597), (-0.08909, 2.218, 0.04515), (-0.1293, 2.193, 0.07204), (-0.1646, 2.158, 0.09562), (-0.1936, 2.115, 0.115), (-0.2151, 2.067, 0.1293), (-0.2283, 2.014, 0.1382), (-0.2328, 1.96, 0.1412), (-0.2283, 1.905, 0.1382), (-0.2151, 1.853, 0.1293), (-0.1936, 1.804, 0.115), (-0.1646, 1.762, 0.09562), (-0.1293, 1.727, 0.07204), (-0.08909, 1.701, 0.04515), (-0.04542, 1.685, 0.01597), (-0.05047, 2.234, 0.006523), (-0.09899, 2.218, 0.02662), (-0.1437, 2.193, 0.04515), (-0.1829, 2.158, 0.06139), (-0.2151, 2.115, 0.07471), (-0.239, 2.067, 0.08461), (-0.2537, 2.014, 0.09071), (-0.2587, 1.96, 0.09277), (-0.2537, 1.905, 0.09071), (-0.239, 1.853, 0.08461), (-0.2151, 1.804, 0.07471), (-0.1829, 1.762, 0.06139), (-0.1437, 1.727, 0.04515), (-0.09899, 1.701, 0.02662), (-0.05047, 1.685, 0.006523), (-0.05358, 2.234, -0.003725), (-0.1051, 2.218, 0.006523), (-0.1526, 2.193, 0.01597), (-0.1942, 2.158, 0.02424), (-0.2283, 2.115, 0.03104), (-0.2537, 2.067, 0.03609), (-0.2693, 2.014, 0.03919), (-0.2746, 1.96, 0.04024), (-0.2693, 1.905, 0.03919), (-0.2537, 1.853, 0.03609), (-0.2283, 1.804, 0.03104), (-0.1942, 1.762, 0.02424), (-0.1526, 1.727, 0.01597), (-0.1051, 1.701, 0.006522), (-0.05358, 1.685, -0.003725), (-0.05463, 2.234, -0.01438), (-0.1072, 2.218, -0.01438), (-0.1556, 2.193, -0.01438), (-0.198, 2.158, -0.01438), (-0.2328, 2.115, -0.01438), (-0.2587, 2.067, -0.01438), (-0.2746, 2.014, -0.01438), (-0.28, 1.96, -0.01438), (-0.2746, 1.905, -0.01438), (-0.2587, 1.853, -0.01438), (-0.2328, 1.804, -0.01438), (-0.198, 1.762, -0.01438), (-0.1556, 1.727, -0.01438), (-0.1072, 1.701, -0.01438), (-0.05463, 1.685, -0.01438), (-0.05358, 2.234, -0.02504), (-0.1051, 2.218, -0.03529), (-0.1526, 2.193, -0.04473), (-0.1942, 2.158, -0.05301), (-0.2283, 2.115, -0.0598), (-0.2537, 2.067, -0.06485), (-0.2693, 2.014, -0.06796), (-0.2746, 1.96, -0.06901), (-0.2693, 1.905, -0.06796), (-0.2537, 1.853, -0.06485), (-0.2283, 1.804, -0.0598), (-0.1942, 1.762, -0.05301), (-0.1526, 1.727, -0.04473), (-0.1051, 1.701, -0.03529), (-0.05358, 1.685, -0.02504), (-0.05047, 2.234, -0.03529), (-0.09899, 2.218, -0.05539), (-0.1437, 2.193, -0.07391), (-0.1829, 2.158, -0.09015), (-0.2151, 2.115, -0.1035), (-0.239, 2.067, -0.1134), (-0.2537, 2.014, -0.1195), (-0.2587, 1.96, -0.1215), (-0.2537, 1.905, -0.1195), (-0.239, 1.853, -0.1134), (-0.2151, 1.804, -0.1035), (-0.1829, 1.762, -0.09015), (-0.1437, 1.727, -0.07391), (-0.09899, 1.701, -0.05539), (-0.05047, 1.685, -0.03529), (-0.04542, 2.234, -0.04473), (-0.08909, 2.218, -0.07391), (-0.1293, 2.193, -0.1008), (-0.1646, 2.158, -0.1244), (-0.1936, 2.115, -0.1437), (-0.2151, 2.067, -0.1581), (-0.2283, 2.014, -0.167), (-0.2328, 1.96, -0.1699), (-0.2283, 1.905, -0.167), (-0.2151, 1.853, -0.1581), (-0.1936, 1.804, -0.1437), (-0.1646, 1.762, -0.1244), (-0.1293, 1.727, -0.1008), (-0.08909, 1.701, -0.07391), (-0.04542, 1.685, -0.04473), (-0.03863, 2.234, -0.05301), (-0.07577, 2.218, -0.09015), (-0.11, 2.193, -0.1244), (-0.14, 2.158, -0.1544), (-0.1646, 2.115, -0.179), (-0.1829, 2.067, -0.1973), (-0.1942, 2.014, -0.2086), (-0.198, 1.96, -0.2124), (-0.1942, 1.905, -0.2086), (-0.1829, 1.853, -0.1973), (-0.1646, 1.804, -0.179), (-0.14, 1.762, -0.1544), (-0.11, 1.727, -0.1244), (-0.07577, 1.701, -0.09015), (-0.03863, 1.685, -0.05301), (-0.03035, 2.234, -0.0598), (-0.05953, 2.218, -0.1035), (-0.08642, 2.193, -0.1437), (-0.11, 2.158, -0.179), (-0.1293, 2.115, -0.208), (-0.1437, 2.067, -0.2295), (-0.1526, 2.014, -0.2427), (-0.1556, 1.96, -0.2472), (-0.1526, 1.905, -0.2427), (-0.1437, 1.853, -0.2295), (-0.1293, 1.804, -0.208), (-0.11, 1.762, -0.179), (-0.08642, 1.727, -0.1437), (-0.05953, 1.701, -0.1035), (-0.03035, 1.685, -0.0598), (-0.0209, 2.234, -0.06485), (-0.04101, 2.218, -0.1134), (-0.05953, 2.193, -0.1581), (-0.07577, 2.158, -0.1973), (-0.08909, 2.115, -0.2295), (-0.09899, 2.067, -0.2534), (-0.1051, 2.014, -0.2681), (-0.1072, 1.96, -0.2731), (-0.1051, 1.905, -0.2681), (-0.09899, 1.853, -0.2534), (-0.08909, 1.804, -0.2295), (-0.07577, 1.762, -0.1973), (-0.05953, 1.727, -0.1581), (-0.04101, 1.701, -0.1134), (-0.0209, 1.685, -0.06485), (-0.01066, 2.234, -0.06796), (-0.0209, 2.218, -0.1195), (-0.03035, 2.193, -0.167), (-0.03863, 2.158, -0.2086), (-0.04542, 2.115, -0.2427), (-0.05047, 2.067, -0.2681), (-0.05358, 2.014, -0.2837), (-0.05463, 1.96, -0.289), (-0.05358, 1.905, -0.2837), (-0.05047, 1.853, -0.2681), (-0.04542, 1.804, -0.2427), (-0.03863, 1.762, -0.2086), (-0.03035, 1.727, -0.167), (-0.0209, 1.701, -0.1195), (-0.01066, 1.685, -0.06796), (2.595e-08, 1.853, -0.2731), (8.436e-08, 1.804, -0.2472), (5.098e-08, 1.762, -0.2124), (3.012e-08, 1.701, -0.1215), (1.239e-08, 1.685, -0.06901), (2.087e-08, 2.52, -0.524), (-0.1393, 2.52, -0.3507), (-0.3603, 2.52, -0.3747), (-0.3363, 2.52, -0.1537), (-0.5096, 2.52, -0.01438), (-0.3363, 2.52, 0.1249), (-0.3603, 2.52, 0.346), (-0.1393, 2.52, 0.3219), (-5.607e-08, 2.52, 0.4952), (0.1393, 2.52, 0.3219), (0.3603, 2.52, 0.346), (0.3363, 2.52, 0.1249), (0.5096, 2.52, -0.01438), (0.3363, 2.52, -0.1537), (0.3603, 2.52, -0.3747), (0.1393, 2.52, -0.3507), (3.848e-08, 1.316, -0.7278), (-0.195, 1.316, -0.4852), (-0.5045, 1.316, -0.5189), (-0.4708, 1.316, -0.2094), (-0.7134, 1.316, -0.01438), (-0.4708, 1.316, 0.1806), (-0.5045, 1.316, 0.4901), (-0.195, 1.316, 0.4564), (-6.925e-08, 1.316, 0.6991), (0.195, 1.316, 0.4564), (0.5045, 1.316, 0.4901), (0.4708, 1.316, 0.1806), (0.7134, 1.316, -0.01438), (0.4708, 1.316, -0.2094), (0.5045, 1.316, -0.5189), (0.195, 1.316, -0.4852)], [], [(1, 0, 15, 14, 13, 12, 11, 10, 9, 8, 7, 6, 5, 4, 3, 2), (16, 17, 33, 32), (9, 10, 26, 25), (2, 3, 19, 18), (10, 11, 27, 26), (3, 4, 20, 19), (11, 12, 28, 27), (4, 5, 21, 20), (12, 13, 29, 28), (5, 6, 22, 21), (13, 14, 30, 29), (6, 7, 23, 22), (14, 15, 31, 30), (7, 8, 24, 23), (0, 1, 17, 16), (15, 0, 16, 31), (8, 9, 25, 24), (1, 2, 18, 17), (37, 38, 54, 53), (31, 16, 32, 47), (24, 25, 41, 40), (17, 18, 34, 33), (25, 26, 42, 41), (18, 19, 35, 34), (26, 27, 43, 42), (19, 20, 36, 35), (27, 28, 44, 43), (20, 21, 37, 36), (28, 29, 45, 44), (21, 22, 38, 37), (29, 30, 46, 45), (22, 23, 39, 38), (30, 31, 47, 46), (23, 24, 40, 39), (58, 59, 75, 74), (45, 46, 62, 61), (38, 39, 55, 54), (46, 47, 63, 62), (39, 40, 56, 55), (32, 33, 49, 48), (47, 32, 48, 63), (40, 41, 57, 56), (33, 34, 50, 49), (41, 42, 58, 57), (34, 35, 51, 50), (42, 43, 59, 58), (35, 36, 52, 51), (43, 44, 60, 59), (36, 37, 53, 52), (44, 45, 61, 60), (79, 64, 80, 95), (51, 52, 68, 67), (59, 60, 76, 75), (52, 53, 69, 68), (60, 61, 77, 76), (53, 54, 70, 69), (61, 62, 78, 77), (54, 55, 71, 70), (62, 63, 79, 78), (55, 56, 72, 71), (48, 49, 65, 64), (63, 48, 64, 79), (56, 57, 73, 72), (49, 50, 66, 65), (57, 58, 74, 73), (50, 51, 67, 66), (93, 94, 110, 109), (72, 73, 89, 88), (65, 66, 82, 81), (73, 74, 90, 89), (66, 67, 83, 82), (74, 75, 91, 90), (67, 68, 84, 83), (75, 76, 92, 91), (68, 69, 85, 84), (76, 77, 93, 92), (69, 70, 86, 85), (77, 78, 94, 93), (70, 71, 87, 86), (78, 79, 95, 94), (71, 72, 88, 87), (64, 65, 81, 80), (99, 100, 116, 115), (86, 87, 103, 102), (94, 95, 111, 110), (87, 88, 104, 103), (80, 81, 97, 96), (95, 80, 96, 111), (88, 89, 105, 104), (81, 82, 98, 97), (89, 90, 106, 105), (82, 83, 99, 98), (90, 91, 107, 106), (83, 84, 100, 99), (91, 92, 108, 107), (84, 85, 101, 100), (92, 93, 109, 108), (85, 86, 102, 101), (113, 114, 115, 116, 117, 118, 119, 120, 121, 122, 123, 124, 125, 126, 127, 112), (107, 108, 124, 123), (100, 101, 117, 116), (108, 109, 125, 124), (101, 102, 118, 117), (109, 110, 126, 125), (102, 103, 119, 118), (110, 111, 127, 126), (103, 104, 120, 119), (96, 97, 113, 112), (111, 96, 112, 127), (104, 105, 121, 120), (97, 98, 114, 113), (105, 106, 122, 121), (98, 99, 115, 114), (106, 107, 123, 122), (605, 136, 146, 147), (130, 129, 139, 140), (606, 605, 147, 148), (131, 130, 140, 141), (607, 606, 148, 149), (132, 131, 141, 142), (137, 607, 149, 150), (133, 132, 142, 143), (608, 137, 150, 151), (134, 133, 143, 144), (609, 608, 151, 152), (135, 134, 144, 145), (128, 424, 138), (333, 609, 152), (136, 135, 145, 146), (129, 128, 138, 139), (138, 424, 153), (333, 152, 167), (146, 145, 160, 161), (139, 138, 153, 154), (147, 146, 161, 162), (140, 139, 154, 155), (148, 147, 162, 163), (141, 140, 155, 156), (149, 148, 163, 164), (142, 141, 156, 157), (150, 149, 164, 165), (143, 142, 157, 158), (151, 150, 165, 166), (144, 143, 158, 159), (152, 151, 166, 167), (145, 144, 159, 160), (157, 156, 171, 172), (165, 164, 179, 180), (158, 157, 172, 173), (166, 165, 180, 181), (159, 158, 173, 174), (167, 166, 181, 182), (160, 159, 174, 175), (153, 424, 168), (333, 167, 182), (161, 160, 175, 176), (154, 153, 168, 169), (162, 161, 176, 177), (155, 154, 169, 170), (163, 162, 177, 178), (156, 155, 170, 171), (164, 163, 178, 179), (176, 175, 190, 191), (169, 168, 183, 184), (177, 176, 191, 192), (170, 169, 184, 185), (178, 177, 192, 193), (171, 170, 185, 186), (179, 178, 193, 194), (172, 171, 186, 187), (180, 179, 194, 195), (173, 172, 187, 188), (181, 180, 195, 196), (174, 173, 188, 189), (182, 181, 196, 197), (175, 174, 189, 190), (168, 424, 183), (333, 182, 197), (195, 194, 209, 210), (188, 187, 202, 203), (196, 195, 210, 211), (189, 188, 203, 204), (197, 196, 211, 212), (190, 189, 204, 205), (183, 424, 198), (333, 197, 212), (191, 190, 205, 206), (184, 183, 198, 199), (192, 191, 206, 207), (185, 184, 199, 200), (193, 192, 207, 208), (186, 185, 200, 201), (194, 193, 208, 209), (187, 186, 201, 202), (207, 206, 221, 222), (200, 199, 214, 215), (208, 207, 222, 223), (201, 200, 215, 216), (209, 208, 223, 224), (202, 201, 216, 217), (210, 209, 224, 225), (203, 202, 217, 218), (211, 210, 225, 226), (204, 203, 218, 219), (212, 211, 226, 227), (205, 204, 219, 220), (198, 424, 213), (333, 212, 227), (206, 205, 220, 221), (199, 198, 213, 214), (226, 225, 240, 241), (219, 218, 233, 234), (227, 226, 241, 242), (220, 219, 234, 235), (213, 424, 228), (333, 227, 242), (221, 220, 235, 236), (214, 213, 228, 229), (222, 221, 236, 237), (215, 214, 229, 230), (223, 222, 237, 238), (216, 215, 230, 231), (224, 223, 238, 239), (217, 216, 231, 232), (225, 224, 239, 240), (218, 217, 232, 233), (230, 229, 244, 245), (238, 237, 252, 253), (231, 230, 245, 246), (239, 238, 253, 254), (232, 231, 246, 247), (240, 239, 254, 255), (233, 232, 247, 248), (241, 240, 255, 256), (234, 233, 248, 249), (242, 241, 256, 257), (235, 234, 249, 250), (228, 424, 243), (333, 242, 257), (236, 235, 250, 251), (229, 228, 243, 244), (237, 236, 251, 252), (249, 248, 263, 264), (257, 256, 271, 272), (250, 249, 264, 265), (243, 424, 258), (333, 257, 272), (251, 250, 265, 266), (244, 243, 258, 259), (252, 251, 266, 267), (245, 244, 259, 260), (253, 252, 267, 268), (246, 245, 260, 261), (254, 253, 268, 269), (247, 246, 261, 262), (255, 254, 269, 270), (248, 247, 262, 263), (256, 255, 270, 271), (268, 267, 282, 283), (261, 260, 275, 276), (269, 268, 283, 284), (262, 261, 276, 277), (270, 269, 284, 285), (263, 262, 277, 278), (271, 270, 285, 286), (264, 263, 278, 279), (272, 271, 286, 287), (265, 264, 279, 280), (258, 424, 273), (333, 272, 287), (266, 265, 280, 281), (259, 258, 273, 274), (267, 266, 281, 282), (260, 259, 274, 275), (287, 286, 301, 302), (280, 279, 294, 295), (273, 424, 288), (333, 287, 302), (281, 280, 295, 296), (274, 273, 288, 289), (282, 281, 296, 297), (275, 274, 289, 290), (283, 282, 297, 298), (276, 275, 290, 291), (284, 283, 298, 299), (277, 276, 291, 292), (285, 284, 299, 300), (278, 277, 292, 293), (286, 285, 300, 301), (279, 278, 293, 294), (291, 290, 305, 306), (299, 298, 313, 314), (292, 291, 306, 307), (300, 299, 314, 315), (293, 292, 307, 308), (301, 300, 315, 316), (294, 293, 308, 309), (302, 301, 316, 317), (295, 294, 309, 310), (288, 424, 303), (333, 302, 317), (296, 295, 310, 311), (289, 288, 303, 304), (297, 296, 311, 312), (290, 289, 304, 305), (298, 297, 312, 313), (310, 309, 324, 325), (303, 424, 318), (333, 317, 332), (311, 310, 325, 326), (304, 303, 318, 319), (312, 311, 326, 327), (305, 304, 319, 320), (313, 312, 327, 328), (306, 305, 320, 321), (314, 313, 328, 329), (307, 306, 321, 322), (315, 314, 329, 330), (308, 307, 322, 323), (316, 315, 330, 331), (309, 308, 323, 324), (317, 316, 331, 332), (329, 328, 344, 345), (322, 321, 337, 338), (330, 329, 345, 346), (323, 322, 338, 339), (331, 330, 346, 347), (324, 323, 339, 340), (332, 331, 347, 348), (325, 324, 340, 341), (318, 424, 334), (333, 332, 348), (326, 325, 341, 342), (319, 318, 334, 335), (327, 326, 342, 343), (320, 319, 335, 336), (328, 327, 343, 344), (321, 320, 336, 337), (333, 348, 363), (342, 341, 356, 357), (335, 334, 349, 350), (343, 342, 357, 358), (336, 335, 350, 351), (344, 343, 358, 359), (337, 336, 351, 352), (345, 344, 359, 360), (338, 337, 352, 353), (346, 345, 360, 361), (339, 338, 353, 354), (347, 346, 361, 362), (340, 339, 354, 355), (348, 347, 362, 363), (341, 340, 355, 356), (334, 424, 349), (361, 360, 375, 376), (354, 353, 368, 369), (362, 361, 376, 377), (355, 354, 369, 370), (363, 362, 377, 378), (356, 355, 370, 371), (349, 424, 364), (333, 363, 378), (357, 356, 371, 372), (350, 349, 364, 365), (358, 357, 372, 373), (351, 350, 365, 366), (359, 358, 373, 374), (352, 351, 366, 367), (360, 359, 374, 375), (353, 352, 367, 368), (365, 364, 379, 380), (373, 372, 387, 388), (366, 365, 380, 381), (374, 373, 388, 389), (367, 366, 381, 382), (375, 374, 389, 390), (368, 367, 382, 383), (376, 375, 390, 391), (369, 368, 383, 384), (377, 376, 391, 392), (370, 369, 384, 385), (378, 377, 392, 393), (371, 370, 385, 386), (364, 424, 379), (333, 378, 393), (372, 371, 386, 387), (384, 383, 398, 399), (392, 391, 406, 407), (385, 384, 399, 400), (393, 392, 407, 408), (386, 385, 400, 401), (379, 424, 394), (333, 393, 408), (387, 386, 401, 402), (380, 379, 394, 395), (388, 387, 402, 403), (381, 380, 395, 396), (389, 388, 403, 404), (382, 381, 396, 397), (390, 389, 404, 405), (383, 382, 397, 398), (391, 390, 405, 406), (403, 402, 417, 418), (396, 395, 410, 411), (404, 403, 418, 419), (397, 396, 411, 412), (405, 404, 419, 420), (398, 397, 412, 413), (406, 405, 420, 421), (399, 398, 413, 414), (407, 406, 421, 422), (400, 399, 414, 415), (408, 407, 422, 423), (401, 400, 415, 416), (394, 424, 409), (333, 408, 423), (402, 401, 416, 417), (395, 394, 409, 410), (422, 421, 437, 438), (415, 414, 430, 431), (423, 422, 438, 439), (416, 415, 431, 432), (409, 424, 425), (333, 423, 439), (417, 416, 432, 433), (410, 409, 425, 426), (418, 417, 433, 434), (411, 410, 426, 427), (419, 418, 434, 435), (412, 411, 427, 428), (420, 419, 435, 436), (413, 412, 428, 429), (421, 420, 436, 437), (414, 413, 429, 430), (427, 426, 441, 442), (435, 434, 449, 450), (428, 427, 442, 443), (436, 435, 450, 451), (429, 428, 443, 444), (437, 436, 451, 452), (430, 429, 444, 445), (438, 437, 452, 453), (431, 430, 445, 446), (439, 438, 453, 454), (432, 431, 446, 447), (425, 424, 440), (333, 439, 454), (433, 432, 447, 448), (426, 425, 440, 441), (434, 433, 448, 449), (446, 445, 460, 461), (454, 453, 468, 469), (447, 446, 461, 462), (440, 424, 455), (333, 454, 469), (448, 447, 462, 463), (441, 440, 455, 456), (449, 448, 463, 464), (442, 441, 456, 457), (450, 449, 464, 465), (443, 442, 457, 458), (451, 450, 465, 466), (444, 443, 458, 459), (452, 451, 466, 467), (445, 444, 459, 460), (453, 452, 467, 468), (465, 464, 479, 480), (458, 457, 472, 473), (466, 465, 480, 481), (459, 458, 473, 474), (467, 466, 481, 482), (460, 459, 474, 475), (468, 467, 482, 483), (461, 460, 475, 476), (469, 468, 483, 484), (462, 461, 476, 477), (455, 424, 470), (333, 469, 484), (463, 462, 477, 478), (456, 455, 470, 471), (464, 463, 478, 479), (457, 456, 471, 472), (484, 483, 498, 499), (477, 476, 491, 492), (470, 424, 485), (333, 484, 499), (478, 477, 492, 493), (471, 470, 485, 486), (479, 478, 493, 494), (472, 471, 486, 487), (480, 479, 494, 495), (473, 472, 487, 488), (481, 480, 495, 496), (474, 473, 488, 489), (482, 481, 496, 497), (475, 474, 489, 490), (483, 482, 497, 498), (476, 475, 490, 491), (496, 495, 510, 511), (489, 488, 503, 504), (497, 496, 511, 512), (490, 489, 504, 505), (498, 497, 512, 513), (491, 490, 505, 506), (499, 498, 513, 514), (492, 491, 506, 507), (485, 424, 500), (333, 499, 514), (493, 492, 507, 508), (486, 485, 500, 501), (494, 493, 508, 509), (487, 486, 501, 502), (495, 494, 509, 510), (488, 487, 502, 503), (500, 424, 515), (333, 514, 529), (508, 507, 522, 523), (501, 500, 515, 516), (509, 508, 523, 524), (502, 501, 516, 517), (510, 509, 524, 525), (503, 502, 517, 518), (511, 510, 525, 526), (504, 503, 518, 519), (512, 511, 526, 527), (505, 504, 519, 520), (513, 512, 527, 528), (506, 505, 520, 521), (514, 513, 528, 529), (507, 506, 521, 522), (519, 518, 533, 534), (527, 526, 541, 542), (520, 519, 534, 535), (528, 527, 542, 543), (521, 520, 535, 536), (529, 528, 543, 544), (522, 521, 536, 537), (515, 424, 530), (333, 529, 544), (523, 522, 537, 538), (516, 515, 530, 531), (524, 523, 538, 539), (517, 516, 531, 532), (525, 524, 539, 540), (518, 517, 532, 533), (526, 525, 540, 541), (538, 537, 552, 553), (531, 530, 545, 546), (539, 538, 553, 554), (532, 531, 546, 547), (540, 539, 554, 555), (533, 532, 547, 548), (541, 540, 555, 556), (534, 533, 548, 549), (542, 541, 556, 557), (535, 534, 549, 550), (543, 542, 557, 558), (536, 535, 550, 551), (544, 543, 558, 559), (537, 536, 551, 552), (530, 424, 545), (333, 544, 559), (557, 556, 571, 572), (550, 549, 564, 565), (558, 557, 572, 573), (551, 550, 565, 566), (559, 558, 573, 574), (552, 551, 566, 567), (545, 424, 560), (333, 559, 574), (553, 552, 567, 568), (546, 545, 560, 561), (554, 553, 568, 569), (547, 546, 561, 562), (555, 554, 569, 570), (548, 547, 562, 563), (556, 555, 570, 571), (549, 548, 563, 564), (561, 560, 575, 576), (569, 568, 583, 584), (562, 561, 576, 577), (570, 569, 584, 585), (563, 562, 577, 578), (571, 570, 585, 586), (564, 563, 578, 579), (572, 571, 586, 587), (565, 564, 579, 580), (573, 572, 587, 588), (566, 565, 580, 581), (574, 573, 588, 589), (567, 566, 581, 582), (560, 424, 575), (333, 574, 589), (568, 567, 582, 583), (580, 579, 594, 595), (588, 587, 602, 603), (581, 580, 595, 596), (589, 588, 603, 604), (582, 581, 596, 597), (575, 424, 590), (333, 589, 604), (583, 582, 597, 598), (576, 575, 590, 591), (584, 583, 598, 599), (577, 576, 591, 592), (585, 584, 599, 600), (578, 577, 592, 593), (586, 585, 600, 601), (579, 578, 593, 594), (587, 586, 601, 602), (599, 598, 136, 605), (592, 591, 129, 130), (600, 599, 605, 606), (593, 592, 130, 131), (601, 600, 606, 607), (594, 593, 131, 132), (602, 601, 607, 137), (595, 594, 132, 133), (603, 602, 137, 608), (596, 595, 133, 134), (604, 603, 608, 609), (597, 596, 134, 135), (590, 424, 128), (333, 604, 609), (598, 597, 135, 136), (591, 590, 128, 129), (615, 614, 630, 631), (623, 622, 638, 639), (616, 615, 631, 632), (624, 623, 639, 640), (617, 616, 632, 633), (625, 624, 640, 641), (618, 617, 633, 634), (611, 610, 626, 627), (610, 625, 641, 626), (619, 618, 634, 635), (612, 611, 627, 628), (620, 619, 635, 636), (613, 612, 628, 629), (621, 620, 636, 637), (614, 613, 629, 630), (622, 621, 637, 638)])
me_circle.polygons.foreach_set('use_smooth', [True] * 642)
me_circle.polygons.foreach_set('material_index', [0, 0, 0, 0, 0, 0, 0, 0, 0, 0, 0, 0, 0, 0, 0, 0, 0, 0, 0, 0, 0, 0, 0, 0, 0, 0, 0, 0, 0, 0, 0, 0, 0, 0, 0, 0, 0, 0, 0, 0, 0, 0, 0, 0, 0, 0, 0, 0, 0, 0, 0, 0, 0, 0, 0, 0, 0, 0, 0, 0, 0, 0, 0, 0, 0, 0, 0, 0, 0, 0, 0, 0, 0, 0, 0, 0, 0, 0, 0, 0, 0, 0, 0, 0, 0, 0, 0, 0, 0, 0, 0, 0, 0, 0, 0, 0, 0, 0, 0, 0, 0, 0, 0, 0, 0, 0, 0, 0, 0, 0, 0, 0, 0, 0, 1, 1, 1, 1, 1, 1, 1, 1, 1, 1, 1, 1, 1, 1, 1, 1, 1, 1, 1, 1, 1, 1, 1, 1, 1, 1, 1, 1, 1, 1, 1, 1, 1, 1, 1, 1, 1, 1, 1, 1, 1, 1, 1, 1, 1, 1, 1, 1, 1, 1, 1, 1, 1, 1, 1, 1, 1, 1, 1, 1, 1, 1, 1, 1, 1, 1, 1, 1, 1, 1, 1, 1, 1, 1, 1, 1, 1, 1, 1, 1, 1, 1, 1, 1, 1, 1, 1, 1, 1, 1, 1, 1, 1, 1, 1, 1, 1, 1, 1, 1, 1, 1, 1, 1, 1, 1, 1, 1, 1, 1, 1, 1, 1, 1, 1, 1, 1, 1, 1, 1, 1, 1, 1, 1, 1, 1, 1, 1, 1, 1, 1, 1, 1, 1, 1, 1, 1, 1, 1, 1, 1, 1, 1, 1, 1, 1, 1, 1, 1, 1, 1, 1, 1, 1, 1, 1, 1, 1, 1, 1, 1, 1, 1, 1, 1, 1, 1, 1, 1, 1, 1, 1, 1, 1, 1, 1, 1, 1, 1, 1, 1, 1, 1, 1, 1, 1, 1, 1, 1, 1, 1, 1, 1, 1, 1, 1, 1, 1, 1, 1, 1, 1, 1, 1, 1, 1, 1, 1, 1, 1, 1, 1, 1, 1, 1, 1, 1, 1, 1, 1, 1, 1, 1, 1, 1, 1, 1, 1, 1, 1, 1, 1, 1, 1, 1, 1, 1, 1, 1, 1, 1, 1, 1, 1, 1, 1, 1, 1, 1, 1, 1, 1, 1, 1, 1, 1, 1, 1, 1, 1, 1, 1, 1, 1, 1, 1, 1, 1, 1, 1, 1, 1, 1, 1, 1, 1, 1, 1, 1, 1, 1, 1, 1, 1, 1, 1, 1, 1, 1, 1, 1, 1, 1, 1, 1, 1, 1, 1, 1, 1, 1, 1, 1, 1, 1, 1, 1, 1, 1, 1, 1, 1, 1, 1, 1, 1, 1, 1, 1, 1, 1, 1, 1, 1, 1, 1, 1, 1, 1, 1, 1, 1, 1, 1, 1, 1, 1, 1, 1, 1, 1, 1, 1, 1, 1, 1, 1, 1, 1, 1, 1, 1, 1, 1, 1, 1, 1, 1, 1, 1, 1, 1, 1, 1, 1, 1, 1, 1, 1, 1, 1, 1, 1, 1, 1, 1, 1, 1, 1, 1, 1, 1, 1, 1, 1, 1, 1, 1, 1, 1, 1, 1, 1, 1, 1, 1, 1, 1, 1, 1, 1, 1, 1, 1, 1, 1, 1, 1, 1, 1, 1, 1, 1, 1, 1, 1, 1, 1, 1, 1, 1, 1, 1, 1, 1, 1, 1, 1, 1, 1, 1, 1, 1, 1, 1, 1, 1, 1, 1, 1, 1, 1, 1, 1, 1, 1, 1, 1, 1, 1, 1, 1, 1, 1, 1, 1, 1, 1, 1, 1, 1, 1, 1, 1, 1, 1, 1, 1, 1, 1, 1, 1, 1, 1, 1, 1, 1, 1, 1, 1, 1, 1, 1, 1, 1, 1, 1, 1, 1, 1, 1, 1, 1, 1, 1, 1, 1, 1, 1, 1, 1, 1, 1, 1, 1, 1, 1, 1, 1, 1, 1, 1, 2, 2, 2, 2, 2, 2, 2, 2, 2, 2, 2, 2, 2, 2, 2, 2])
me_circle.materials.append(mat_lampbase)
me_circle.materials.append(mat_bulbmaterial)
me_circle.materials.append(mat_shadematerial)
me_circle.use_remesh_preserve_volume = False
me_circle.use_remesh_preserve_attributes = False
me_circle.use_mirror_vertex_groups = False
me_circle.update()

# ---- objects
ob_camera = bpy.data.objects.new('Camera', cam_camera)
ob_button = bpy.data.objects.new('Button', me_button)
ob_dial = bpy.data.objects.new('DIal', me_dial)
ob_lamp = bpy.data.objects.new('Lamp', me_circle)

# ---- transforms, parenting, visibility, modifiers, constraints
ob_camera.location = (7.481, -6.508, 5.344)
ob_camera.rotation_euler = (1.109, 0.0, 0.8149)
ob_camera.lock_rotations_4d = False
ob_camera.empty_display_type = 'ARROWS'
ob_camera.color = (0.0, 0.0, 0.0, 0.0)
ob_camera.display_type = 'WIRE'
ob_camera.lineart.crease_threshold = 0.0
ob_button.location = (0.0, 0.0, 0.0)
ob_button.lineart.crease_threshold = 0.0
_vg = ob_button.vertex_groups.new(name='Bezel')
_vg = ob_button.vertex_groups.new(name='Button')
ob_dial.location = (0.0, 0.0, 0.0)
ob_dial.lineart.crease_threshold = 0.0
_vg = ob_dial.vertex_groups.new(name='Marker')
_vg = ob_dial.vertex_groups.new(name='Body')
_m = ob_dial.modifiers.new('Boolean', 'BOOLEAN')
_m.solver = 'FAST'
ob_lamp.location = (0.0, 0.0, 0.0)
ob_lamp.scale = (2.0, 2.0, 2.0)
ob_lamp.lineart.crease_threshold = 0.0
_vg = ob_lamp.vertex_groups.new(name='Bulb')
_vg = ob_lamp.vertex_groups.new(name='Stand')
_vg = ob_lamp.vertex_groups.new(name='Shade')

# ---- collection membership
col_collection_1.objects.link(ob_camera)
col_collection_4.objects.link(ob_button)
col_collection_5.objects.link(ob_dial)
col_collection_6.objects.link(ob_lamp)

# ---- scene / render settings (as saved in the file)
scene.camera = ob_camera
scene.frame_start = 1; scene.frame_end = 250; scene.frame_set(1)
scene.render.engine = 'BLENDER_EEVEE_NEXT'
scene.render.resolution_percentage = 50
scene.render.dither_intensity = 0.0
scene.cycles.use_denoising = False
scene.cycles.samples = 128
scene.cycles.sampling_pattern = 'TABULATED_SOBOL'
scene.cycles.use_adaptive_sampling = False
scene.cycles.use_light_tree = False
scene.cycles.blur_glossy = 0.0
scene.cycles.sample_clamp_indirect = 0.0
scene.view_settings.view_transform = 'Standard'
bpy.context.view_layer.update()

# ---- added for rendering (the .blend has no usable light): sun
light_auto_sun = bpy.data.lights.new('AutoSun', 'SUN')
light_auto_sun.energy = 3.0
light_auto_sun.angle = 0.0523599
ob_auto_sun = bpy.data.objects.new('AutoSun', light_auto_sun)
scene.collection.objects.link(ob_auto_sun)
ob_auto_sun.rotation_euler = (0.872665, 0.174533, 0.523599)
bpy.context.view_layer.update()

